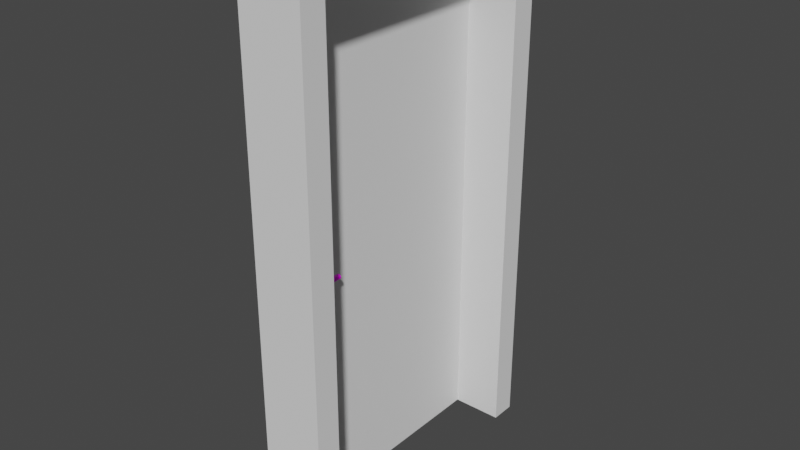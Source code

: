 # Source: t_r.blend  (saved by Blender 3.2.14; exported with 4.5.12 LTS)
import bpy
from mathutils import Matrix  # noqa: F401  (used for matrix-valued properties, if any)

bpy.ops.wm.read_factory_settings(use_empty=True)
scene = bpy.context.scene
scene.name = 'Scene'

# ---- collections
col_collection = bpy.data.collections.new('Collection'); scene.collection.children.link(col_collection)

# ---- materials (node trees are filled in below, after node groups)
mat_metall = bpy.data.materials.new('metall')
mat_metall.use_transparent_shadow = False

# ---- material node trees
mat_metall.use_nodes = True; mat_metall.node_tree.nodes.clear()
_N = mat_metall.node_tree.nodes; _L = mat_metall.node_tree.links
n0 = _N.new('ShaderNodeBsdfPrincipled'); n0.name = 'Principled BSDF'; n0.location = (10, 300)
n0.distribution = 'GGX'
n0.subsurface_method = 'RANDOM_WALK_SKIN'
n0.inputs[3].default_value = 1.45
n0.inputs[27].default_value = (0.0, 0.0, 0.0, 1.0)
n0.inputs[28].default_value = 1.0
n1 = _N.new('ShaderNodeOutputMaterial'); n1.name = 'Material Output'; n1.location = (300, 300)
n2 = _N.new('ShaderNodeTexImage'); n2.name = 'Image Texture'; n2.location = (-416, 313)
_L.new(n0.outputs[0], n1.inputs[0])
_L.new(n2.outputs[0], n0.inputs[0])
n1.is_active_output = True

# ---- world
world_world = bpy.data.worlds.new('World'); scene.world = world_world
world_world.use_nodes = True; world_world.node_tree.nodes.clear()
_N = world_world.node_tree.nodes; _L = world_world.node_tree.links
n0 = _N.new('ShaderNodeOutputWorld'); n0.name = 'World Output'; n0.location = (300, 300)
n1 = _N.new('ShaderNodeBackground'); n1.name = 'Background'; n1.location = (10, 300)
n1.inputs[0].default_value = (0.05088, 0.05088, 0.05088, 1.0)
_L.new(n1.outputs[0], n0.inputs[0])
n0.is_active_output = True
world_world.color = (0.05088, 0.05088, 0.05088)
world_world.use_sun_shadow = False
world_world.sun_shadow_jitter_overblur = 0.0

# ---- meshes
me_cube_002 = bpy.data.meshes.new('Cube.002')
me_cube_002.from_pydata([(-0.5, -0.5, -0.5), (-0.5, -0.5, 0.5), (-0.5, 0.5, -0.5), (-0.5, 0.5, 0.5), (0.5, -0.5, -0.5), (0.5, -0.5, 0.5), (0.5, 0.5, -0.5), (0.5, 0.5, 0.5), (-0.5, -0.6053, -0.5), (-0.5, -0.6053, 0.5), (0.5, -0.6053, 0.5), (0.5, -0.6053, -0.5), (-0.5, 0.6053, 0.5), (-0.5, 0.6053, -0.5), (0.5, 0.6053, -0.5), (0.5, 0.6053, 0.5), (-0.5, -0.5, 0.55), (-0.5, 0.5, 0.55), (0.5, 0.5, 0.55), (0.5, -0.5, 0.55), (0.5, -0.6053, 0.55), (-0.5, -0.6053, 0.55), (-0.5, 0.6053, 0.55), (0.5, 0.6053, 0.55), (4.5, -0.5, 0.55), (4.5, -0.5, 0.5), (4.5, 0.5, 0.5), (4.5, 0.5, -0.5), (4.5, -0.5, -0.5), (4.5, 0.5, 0.55), (4.5, -0.6053, 0.5), (4.5, -0.6053, -0.5), (4.5, 0.6053, 0.5), (4.5, 0.6053, -0.5), (4.5, -0.6053, 0.55), (4.5, 0.6053, 0.55)], [], [(0, 1, 3, 2), (15, 23, 35, 32), (6, 7, 5, 4), (9, 10, 20, 21), (2, 6, 4, 0), (23, 18, 29, 35), (11, 10, 9, 8), (5, 7, 26, 25), (1, 0, 8, 9), (0, 4, 11, 8), (13, 12, 15, 14), (6, 2, 13, 14), (11, 4, 28, 31), (2, 3, 12, 13), (19, 16, 21, 20), (18, 17, 16, 19), (17, 18, 23, 22), (3, 1, 16, 17), (15, 12, 22, 23), (12, 3, 17, 22), (1, 9, 21, 16), (20, 10, 30, 34), (26, 27, 33, 32), (30, 25, 24, 34), (28, 25, 30, 31), (25, 26, 29, 24), (26, 32, 35, 29), (4, 5, 25, 28), (14, 15, 32, 33), (7, 6, 27, 26), (10, 11, 31, 30), (18, 19, 24, 29), (19, 20, 34, 24), (6, 14, 33, 27)])
_uv = me_cube_002.uv_layers.new(name='UVMap')
_uv.uv.foreach_set('vector', [0.375, 0.0, 0.625, 0.0, 0.625, 0.25, 0.375, 0.25, 0.625, 0.5, 0.625, 0.5, 0.625, 0.5, 0.625, 0.5, 0.375, 0.5, 0.625, 0.5, 0.625, 0.75, 0.375, 0.75, 0.625, 1.0, 0.625, 0.75, 0.625, 0.75, 0.625, 1.0, 0.125, 0.5, 0.375, 0.5, 0.375, 0.75, 0.125, 0.75, 0.625, 0.5, 0.625, 0.5, 0.625, 0.5, 0.625, 0.5, 0.375, 0.75, 0.625, 0.75, 0.625, 1.0, 0.375, 1.0, 0.625, 0.75, 0.625, 0.5, 0.625, 0.5, 0.625, 0.75, 0.625, 0.0, 0.375, 0.0, 0.375, 0.0, 0.625, 0.0, 0.125, 0.75, 0.375, 0.75, 0.375, 0.75, 0.125, 0.75, 0.375, 0.25, 0.625, 0.25, 0.625, 0.5, 0.375, 0.5, 0.375, 0.5, 0.125, 0.5, 0.125, 0.5, 0.375, 0.5, 0.375, 0.75, 0.375, 0.75, 0.375, 0.75, 0.375, 0.75, 0.375, 0.25, 0.625, 0.25, 0.625, 0.25, 0.375, 0.25, 0.625, 0.75, 0.875, 0.75, 0.875, 0.75, 0.625, 0.75, 0.625, 0.5, 0.875, 0.5, 0.875, 0.75, 0.625, 0.75, 0.875, 0.5, 0.625, 0.5, 0.625, 0.5, 0.875, 0.5, 0.625, 0.25, 0.625, 0.0, 0.625, 0.0, 0.625, 0.25, 0.625, 0.5, 0.625, 0.25, 0.625, 0.25, 0.625, 0.5, 0.625, 0.25, 0.625, 0.25, 0.625, 0.25, 0.625, 0.25, 0.625, 0.0, 0.625, 0.0, 0.625, 0.0, 0.625, 0.0, 0.625, 0.75, 0.625, 0.75, 0.625, 0.75, 0.625, 0.75, 0.625, 0.5, 0.375, 0.5, 0.375, 0.5, 0.625, 0.5, 0.625, 0.75, 0.625, 0.75, 0.625, 0.75, 0.625, 0.75, 0.375, 0.75, 0.625, 0.75, 0.625, 0.75, 0.375, 0.75, 0.625, 0.75, 0.625, 0.5, 0.625, 0.5, 0.625, 0.75, 0.625, 0.5, 0.625, 0.5, 0.625, 0.5, 0.625, 0.5, 0.375, 0.75, 0.625, 0.75, 0.625, 0.75, 0.375, 0.75, 0.375, 0.5, 0.625, 0.5, 0.625, 0.5, 0.375, 0.5, 0.625, 0.5, 0.375, 0.5, 0.375, 0.5, 0.625, 0.5, 0.625, 0.75, 0.375, 0.75, 0.375, 0.75, 0.625, 0.75, 0.625, 0.5, 0.625, 0.75, 0.625, 0.75, 0.625, 0.5, 0.625, 0.75, 0.625, 0.75, 0.625, 0.75, 0.625, 0.75, 0.375, 0.5, 0.375, 0.5, 0.375, 0.5, 0.375, 0.5])
me_cube_002.update()
me_cube_003 = bpy.data.meshes.new('Cube.003')
me_cube_003.from_pydata([(-0.5, -0.5, -0.5), (-0.5, -0.5, 0.5), (-0.5, 0.5, -0.5), (-0.5, 0.5, 0.5), (0.5, -0.5, -0.5), (0.5, -0.5, 0.5), (0.5, 0.5, -0.5), (0.5, 0.5, 0.5)], [], [(0, 1, 3, 2), (2, 3, 7, 6), (6, 7, 5, 4), (4, 5, 1, 0), (2, 6, 4, 0), (7, 3, 1, 5)])
_uv = me_cube_003.uv_layers.new(name='UVMap')
_uv.uv.foreach_set('vector', [0.375, 0.0, 0.625, 0.0, 0.625, 0.25, 0.375, 0.25, 0.375, 0.25, 0.625, 0.25, 0.625, 0.5, 0.375, 0.5, 0.375, 0.5, 0.625, 0.5, 0.625, 0.75, 0.375, 0.75, 0.375, 0.75, 0.625, 0.75, 0.625, 1.0, 0.375, 1.0, 0.125, 0.5, 0.375, 0.5, 0.375, 0.75, 0.125, 0.75, 0.625, 0.5, 0.875, 0.5, 0.875, 0.75, 0.625, 0.75])
me_cube_003.update()
me_cylinder = bpy.data.meshes.new('Cylinder')
me_cylinder.from_pydata([(-0.02169, 0.03863, -0.06231), (-0.02169, 0.03863, -0.02175), (-0.01974, 0.03844, -0.06231), (-0.01974, 0.03844, -0.02175), (-0.01786, 0.03787, -0.06231), (-0.01786, 0.03787, -0.02175), (-0.01613, 0.03694, -0.06231), (-0.01613, 0.03694, -0.02175), (-0.01462, 0.0357, -0.06231), (-0.01462, 0.0357, -0.02175), (-0.01337, 0.03418, -0.06231), (-0.01337, 0.03418, -0.02175), (-0.01245, 0.03246, -0.06231), (-0.01245, 0.03246, -0.02175), (-0.01188, 0.03058, -0.06231), (-0.01188, 0.03058, -0.02175), (-0.01169, 0.02863, -0.06231), (-0.01169, 0.02863, -0.02175), (-0.01188, 0.02668, -0.06231), (-0.01188, 0.02668, -0.02175), (-0.01245, 0.0248, -0.06231), (-0.01245, 0.0248, -0.02175), (-0.01337, 0.02307, -0.06231), (-0.01337, 0.02307, -0.02175), (-0.01462, 0.02156, -0.06231), (-0.01462, 0.02156, -0.02175), (-0.01613, 0.02031, -0.06231), (-0.01613, 0.02031, -0.02175), (-0.01786, 0.01939, -0.06231), (-0.01786, 0.01939, -0.02175), (-0.01974, 0.01882, -0.06231), (-0.01974, 0.01882, -0.02175), (-0.02169, 0.01863, -0.06231), (-0.02169, 0.01863, -0.02175), (-0.02364, 0.01882, -0.06231), (-0.02364, 0.01882, -0.02175), (-0.02551, 0.01939, -0.06231), (-0.02551, 0.01939, -0.02175), (-0.02724, 0.02031, -0.06231), (-0.02724, 0.02031, -0.02175), (-0.02876, 0.02156, -0.06231), (-0.02876, 0.02156, -0.02175), (-0.03, 0.02307, -0.06231), (-0.03, 0.02307, -0.02175), (-0.03093, 0.0248, -0.06231), (-0.03093, 0.0248, -0.02175), (-0.0315, 0.02668, -0.06231), (-0.0315, 0.02668, -0.02175), (-0.03169, 0.02863, -0.06231), (-0.03169, 0.02863, -0.02175), (-0.0315, 0.03058, -0.06231), (-0.0315, 0.03058, -0.02175), (-0.03093, 0.03246, -0.06231), (-0.03093, 0.03246, -0.02175), (-0.03, 0.03418, -0.06231), (-0.03, 0.03418, -0.02175), (-0.02876, 0.0357, -0.06231), (-0.02876, 0.0357, -0.02175), (-0.02724, 0.03694, -0.06231), (-0.02724, 0.03694, -0.02175), (-0.02551, 0.03787, -0.06231), (-0.02551, 0.03787, -0.02175), (-0.02364, 0.03844, -0.06231), (-0.02364, 0.03844, -0.02175), (0.0853, 0.03246, -0.02134), (0.0853, 0.03058, -0.002296), (0.0853, 0.03246, -0.002865), (0.0853, 0.03844, -0.01015), (0.0853, 0.02307, -0.02042), (0.0853, 0.03863, -0.0121), (0.0853, 0.03844, -0.01405), (0.0853, 0.03694, -0.006548), (0.0853, 0.03787, -0.008277), (0.0853, 0.03418, -0.003789), (0.0853, 0.0357, -0.005033), (0.0853, 0.02668, -0.002296), (0.0853, 0.02863, -0.002104), (0.0853, 0.0248, -0.002865), (0.0853, 0.01939, -0.008277), (0.0853, 0.02031, -0.006548), (0.0853, 0.01863, -0.0121), (0.0853, 0.01882, -0.01015), (0.0853, 0.01939, -0.01593), (0.0853, 0.01882, -0.01405), (0.0853, 0.02668, -0.02191), (0.0853, 0.0248, -0.02134), (0.0853, 0.03058, -0.02191), (0.0853, 0.02863, -0.0221), (0.0853, 0.0357, -0.01918), (0.0853, 0.03418, -0.02042), (0.0853, 0.03787, -0.01593), (0.0853, 0.03694, -0.01766), (0.0853, 0.02156, -0.005033), (0.0853, 0.02307, -0.003789), (0.0853, 0.02156, -0.01918), (0.0853, 0.02031, -0.01766), (-0.01231, 0.03787, -0.01593), (-0.01231, 0.03694, -0.01766), (-0.01231, 0.0357, -0.01918), (-0.01231, 0.03058, -0.02191), (-0.01231, 0.02863, -0.0221), (-0.01231, 0.02668, -0.02191), (-0.01231, 0.02156, -0.01918), (-0.01231, 0.02031, -0.01766), (-0.01231, 0.01939, -0.01593), (-0.01231, 0.01882, -0.01015), (-0.01231, 0.01939, -0.008277), (-0.01231, 0.02031, -0.006548), (-0.01231, 0.0248, -0.002865), (-0.01231, 0.02668, -0.002296), (-0.01231, 0.02863, -0.002104), (-0.01231, 0.03418, -0.003789), (-0.01231, 0.0357, -0.005033), (-0.01231, 0.03694, -0.006548), (-0.01231, 0.03863, -0.0121), (-0.01231, 0.03844, -0.01405), (-0.01231, 0.03418, -0.02042), (-0.01231, 0.03246, -0.02134), (-0.01231, 0.0248, -0.02134), (-0.01231, 0.02307, -0.02042), (-0.01231, 0.01882, -0.01405), (-0.01231, 0.01863, -0.0121), (-0.01231, 0.02156, -0.005033), (-0.01231, 0.02307, -0.003789), (-0.01231, 0.03058, -0.002296), (-0.01231, 0.03246, -0.002865), (-0.01231, 0.03787, -0.008277), (-0.01231, 0.03844, -0.01015), (-0.02032, 0.03844, -0.01303), (-0.02165, 0.03787, -0.01171), (-0.02287, 0.03694, -0.01049), (-0.02395, 0.0357, -0.009414), (-0.02482, 0.03418, -0.008534), (-0.02548, 0.03246, -0.007881), (-0.02588, 0.03058, -0.007478), (-0.02602, 0.02863, -0.007342), (-0.02588, 0.02668, -0.007478), (-0.02548, 0.0248, -0.007881), (-0.02482, 0.02307, -0.008534), (-0.02395, 0.02156, -0.009414), (-0.02287, 0.02031, -0.01049), (-0.02165, 0.01939, -0.01171), (-0.02032, 0.01882, -0.01303), (-0.01895, 0.01863, -0.01441), (-0.01757, 0.01882, -0.01579), (-0.01624, 0.01939, -0.01712), (-0.01502, 0.02031, -0.01834), (-0.01395, 0.02156, -0.01941), (-0.01307, 0.02307, -0.02029), (-0.01241, 0.0248, -0.02095), (-0.01201, 0.02668, -0.02135), (-0.01187, 0.02863, -0.02148), (-0.01201, 0.03058, -0.02135), (-0.01241, 0.03246, -0.02095), (-0.01307, 0.03418, -0.02029), (-0.01395, 0.0357, -0.01941), (-0.01502, 0.03694, -0.01834), (-0.01624, 0.03787, -0.01712), (-0.01895, 0.03863, -0.01441), (-0.01757, 0.03844, -0.01579), (-0.018, 0.03844, -0.01698), (-0.01843, 0.03844, -0.01817), (-0.01887, 0.03844, -0.01936), (-0.0193, 0.03844, -0.02056), (-0.01524, 0.02031, -0.01902), (-0.01546, 0.02031, -0.0197), (-0.01569, 0.02031, -0.02038), (-0.01591, 0.02031, -0.02107), (-0.02637, 0.03694, -0.01949), (-0.0255, 0.03694, -0.01724), (-0.02462, 0.03694, -0.01499), (-0.02375, 0.03694, -0.01274), (-0.02715, 0.02863, -0.01022), (-0.02829, 0.02863, -0.0131), (-0.02942, 0.02863, -0.01598), (-0.03055, 0.02863, -0.01887), (-0.01242, 0.03246, -0.02111), (-0.01243, 0.03246, -0.02127), (-0.01243, 0.03246, -0.02143), (-0.01244, 0.03246, -0.02159), (-0.02375, 0.02031, -0.01274), (-0.02462, 0.02031, -0.01499), (-0.0255, 0.02031, -0.01724), (-0.02637, 0.02031, -0.01949), (-0.027, 0.02668, -0.01033), (-0.02813, 0.02668, -0.01319), (-0.02925, 0.02668, -0.01604), (-0.03037, 0.02668, -0.01889), (-0.01313, 0.03418, -0.02058), (-0.01319, 0.03418, -0.02087), (-0.01325, 0.03418, -0.02116), (-0.01331, 0.03418, -0.02146), (-0.02242, 0.01939, -0.01372), (-0.0232, 0.01939, -0.01572), (-0.02397, 0.01939, -0.01773), (-0.02474, 0.01939, -0.01974), (-0.02099, 0.03844, -0.01478), (-0.02165, 0.03844, -0.01652), (-0.02231, 0.03844, -0.01826), (-0.02298, 0.03844, -0.02), (-0.01591, 0.03694, -0.02107), (-0.01569, 0.03694, -0.02038), (-0.01546, 0.03694, -0.0197), (-0.01524, 0.03694, -0.01902), (-0.03037, 0.03058, -0.01889), (-0.02925, 0.03058, -0.01604), (-0.02813, 0.03058, -0.01319), (-0.027, 0.03058, -0.01033), (-0.02114, 0.01863, -0.02028), (-0.02059, 0.01863, -0.01881), (-0.02004, 0.01863, -0.01735), (-0.01949, 0.01863, -0.01588), (-0.01191, 0.03058, -0.02167), (-0.01193, 0.03058, -0.02159), (-0.01196, 0.03058, -0.02151), (-0.01198, 0.03058, -0.02143), (-0.0278, 0.02156, -0.01928), (-0.02683, 0.02156, -0.01681), (-0.02587, 0.02156, -0.01435), (-0.02491, 0.02156, -0.01188), (-0.01408, 0.02156, -0.01988), (-0.01421, 0.02156, -0.02035), (-0.01435, 0.02156, -0.02081), (-0.01448, 0.02156, -0.02128), (-0.01331, 0.02307, -0.02146), (-0.01325, 0.02307, -0.02116), (-0.01319, 0.02307, -0.02087), (-0.01313, 0.02307, -0.02058), (-0.02586, 0.02307, -0.01118), (-0.0269, 0.02307, -0.01382), (-0.02793, 0.02307, -0.01646), (-0.02897, 0.02307, -0.0191), (-0.02242, 0.03787, -0.01372), (-0.0232, 0.03787, -0.01572), (-0.02397, 0.03787, -0.01773), (-0.02474, 0.03787, -0.01974), (-0.01184, 0.02863, -0.02154), (-0.0118, 0.02863, -0.02159), (-0.01176, 0.02863, -0.02164), (-0.01173, 0.02863, -0.02169), (-0.02099, 0.01882, -0.01478), (-0.02165, 0.01882, -0.01652), (-0.02231, 0.01882, -0.01826), (-0.02298, 0.01882, -0.02), (-0.02657, 0.03246, -0.01065), (-0.02766, 0.03246, -0.01343), (-0.02875, 0.03246, -0.0162), (-0.02984, 0.03246, -0.01897), (-0.01408, 0.0357, -0.01988), (-0.01421, 0.0357, -0.02035), (-0.01435, 0.0357, -0.02081), (-0.01448, 0.0357, -0.02128), (-0.02657, 0.0248, -0.01065), (-0.02766, 0.0248, -0.01343), (-0.02875, 0.0248, -0.0162), (-0.02984, 0.0248, -0.01897), (-0.01198, 0.02668, -0.02143), (-0.01196, 0.02668, -0.02151), (-0.01193, 0.02668, -0.02159), (-0.01191, 0.02668, -0.02167), (-0.02586, 0.03418, -0.01118), (-0.0269, 0.03418, -0.01382), (-0.02793, 0.03418, -0.01646), (-0.02897, 0.03418, -0.0191), (-0.01656, 0.01939, -0.01804), (-0.01689, 0.01939, -0.01897), (-0.01721, 0.01939, -0.0199), (-0.01754, 0.01939, -0.02082), (-0.02114, 0.03863, -0.02028), (-0.02059, 0.03863, -0.01881), (-0.02004, 0.03863, -0.01735), (-0.01949, 0.03863, -0.01588), (-0.01242, 0.0248, -0.02111), (-0.01243, 0.0248, -0.02127), (-0.01243, 0.0248, -0.02143), (-0.01244, 0.0248, -0.02159), (-0.02491, 0.0357, -0.01188), (-0.02587, 0.0357, -0.01435), (-0.02683, 0.0357, -0.01681), (-0.0278, 0.0357, -0.01928), (-0.018, 0.01882, -0.01698), (-0.01843, 0.01882, -0.01817), (-0.01887, 0.01882, -0.01936), (-0.0193, 0.01882, -0.02056), (-0.01656, 0.03787, -0.01804), (-0.01689, 0.03787, -0.01897), (-0.01721, 0.03787, -0.0199), (-0.01754, 0.03787, -0.02082), (-0.02076, 0.02031, -0.009698), (-0.01865, 0.02031, -0.00891), (-0.01653, 0.02031, -0.008123), (-0.01442, 0.02031, -0.007336), (-0.01362, 0.02156, -0.01937), (-0.01329, 0.02156, -0.01932), (-0.01296, 0.02156, -0.01927), (-0.01263, 0.02156, -0.01922), (-0.01545, 0.03787, -0.01688), (-0.01467, 0.03787, -0.01664), (-0.01388, 0.03787, -0.01641), (-0.01309, 0.03787, -0.01617), (-0.01872, 0.01882, -0.01246), (-0.01712, 0.01882, -0.01188), (-0.01551, 0.01882, -0.01131), (-0.01391, 0.01882, -0.01073), (-0.01207, 0.03058, -0.02146), (-0.01213, 0.03058, -0.02157), (-0.01219, 0.03058, -0.02169), (-0.01225, 0.03058, -0.0218), (-0.01196, 0.02863, -0.02161), (-0.01205, 0.02863, -0.02173), (-0.01213, 0.02863, -0.02186), (-0.01222, 0.02863, -0.02198), (-0.01207, 0.02668, -0.02146), (-0.01213, 0.02668, -0.02157), (-0.01219, 0.02668, -0.02169), (-0.01225, 0.02668, -0.0218), (-0.01502, 0.03058, -0.003333), (-0.01774, 0.03058, -0.004369), (-0.02045, 0.03058, -0.005405), (-0.02317, 0.03058, -0.006442), (-0.01447, 0.02031, -0.01821), (-0.01393, 0.02031, -0.01807), (-0.01339, 0.02031, -0.01793), (-0.01285, 0.02031, -0.0178), (-0.02232, 0.03418, -0.007585), (-0.01982, 0.03418, -0.006636), (-0.01731, 0.03418, -0.005687), (-0.01481, 0.03418, -0.004738), (-0.01651, 0.03844, -0.01545), (-0.01546, 0.03844, -0.0151), (-0.01441, 0.03844, -0.01475), (-0.01336, 0.03844, -0.0144), (-0.01233, 0.03246, -0.02126), (-0.01235, 0.03246, -0.02118), (-0.01237, 0.03246, -0.0211), (-0.01239, 0.03246, -0.02103), (-0.01239, 0.0248, -0.02103), (-0.01237, 0.0248, -0.0211), (-0.01235, 0.0248, -0.02118), (-0.01233, 0.0248, -0.02126), (-0.02076, 0.03694, -0.009698), (-0.01865, 0.03694, -0.00891), (-0.01653, 0.03694, -0.008123), (-0.01442, 0.03694, -0.007336), (-0.01447, 0.03694, -0.01821), (-0.01393, 0.03694, -0.01807), (-0.01339, 0.03694, -0.01793), (-0.01285, 0.03694, -0.0178), (-0.01651, 0.01882, -0.01545), (-0.01546, 0.01882, -0.0151), (-0.01441, 0.01882, -0.01475), (-0.01336, 0.01882, -0.0144), (-0.01417, 0.01939, -0.008963), (-0.01604, 0.01939, -0.009649), (-0.01791, 0.01939, -0.01034), (-0.01978, 0.01939, -0.01102), (-0.01363, 0.01863, -0.01257), (-0.01496, 0.01863, -0.01303), (-0.01629, 0.01863, -0.01349), (-0.01762, 0.01863, -0.01395), (-0.01263, 0.0357, -0.01922), (-0.01296, 0.0357, -0.01927), (-0.01329, 0.0357, -0.01932), (-0.01362, 0.0357, -0.01937), (-0.01417, 0.03787, -0.008963), (-0.01604, 0.03787, -0.009649), (-0.01791, 0.03787, -0.01034), (-0.01978, 0.03787, -0.01102), (-0.01246, 0.02307, -0.02039), (-0.01261, 0.02307, -0.02037), (-0.01276, 0.02307, -0.02034), (-0.01291, 0.02307, -0.02032), (-0.01291, 0.03418, -0.02032), (-0.01276, 0.03418, -0.02034), (-0.01261, 0.03418, -0.02037), (-0.01246, 0.03418, -0.02039), (-0.02162, 0.0357, -0.008537), (-0.01929, 0.0357, -0.007661), (-0.01696, 0.0357, -0.006785), (-0.01463, 0.0357, -0.005909), (-0.01545, 0.01939, -0.01688), (-0.01467, 0.01939, -0.01664), (-0.01388, 0.01939, -0.01641), (-0.01309, 0.01939, -0.01617), (-0.01762, 0.03863, -0.01395), (-0.01629, 0.03863, -0.01349), (-0.01496, 0.03863, -0.01303), (-0.01363, 0.03863, -0.01257), (-0.02284, 0.03246, -0.006878), (-0.02021, 0.03246, -0.005874), (-0.01757, 0.03246, -0.004871), (-0.01494, 0.03246, -0.003868), (-0.02327, 0.02863, -0.006295), (-0.02053, 0.02863, -0.005247), (-0.01779, 0.02863, -0.004199), (-0.01505, 0.02863, -0.003152), (-0.02317, 0.02668, -0.006442), (-0.02045, 0.02668, -0.005405), (-0.01774, 0.02668, -0.004369), (-0.01502, 0.02668, -0.003333), (-0.02284, 0.0248, -0.006878), (-0.02021, 0.0248, -0.005874), (-0.01757, 0.0248, -0.004871), (-0.01494, 0.0248, -0.003868), (-0.02232, 0.02307, -0.007585), (-0.01982, 0.02307, -0.006636), (-0.01731, 0.02307, -0.005687), (-0.01481, 0.02307, -0.004738), (-0.01391, 0.03844, -0.01073), (-0.01551, 0.03844, -0.01131), (-0.01712, 0.03844, -0.01188), (-0.01872, 0.03844, -0.01246), (-0.01463, 0.02156, -0.005909), (-0.01696, 0.02156, -0.006785), (-0.01929, 0.02156, -0.007661), (-0.02162, 0.02156, -0.008537)], [], [(0, 1, 3, 2), (2, 3, 5, 4), (4, 5, 7, 6), (6, 7, 9, 8), (8, 9, 11, 10), (10, 11, 13, 12), (12, 13, 15, 14), (14, 15, 17, 16), (16, 17, 19, 18), (18, 19, 21, 20), (20, 21, 23, 22), (22, 23, 25, 24), (24, 25, 27, 26), (26, 27, 29, 28), (28, 29, 31, 30), (30, 31, 33, 32), (32, 33, 35, 34), (34, 35, 37, 36), (36, 37, 39, 38), (38, 39, 41, 40), (40, 41, 43, 42), (42, 43, 45, 44), (44, 45, 47, 46), (46, 47, 49, 48), (48, 49, 51, 50), (50, 51, 53, 52), (52, 53, 55, 54), (54, 55, 57, 56), (56, 57, 59, 58), (58, 59, 61, 60), (60, 61, 63, 62), (62, 63, 1, 0), (0, 2, 4, 6, 8, 10, 12, 14, 16, 18, 20, 22, 24, 26, 28, 30, 32, 34, 36, 38, 40, 42, 44, 46, 48, 50, 52, 54, 56, 58, 60, 62), (121, 120, 83, 80), (108, 123, 93, 77), (375, 360, 98, 116), (387, 408, 127, 114), (391, 316, 124, 125), (97, 96, 90, 91), (102, 119, 68, 94), (104, 103, 95, 82), (126, 113, 71, 72), (111, 125, 66, 73), (106, 105, 81, 78), (105, 121, 80, 81), (96, 115, 70, 90), (98, 97, 91, 88), (220, 227, 148, 147), (352, 303, 105, 106), (228, 219, 139, 138), (232, 171, 130, 129), (236, 215, 152, 151), (240, 211, 143, 142), (244, 207, 134, 133), (248, 203, 156, 155), (164, 220, 147, 146), (252, 228, 138, 137), (196, 232, 129, 128), (256, 236, 151, 150), (192, 240, 142, 141), (260, 244, 133, 132), (188, 248, 155, 154), (264, 164, 146, 145), (184, 252, 137, 136), (160, 271, 158, 159), (271, 196, 128, 158), (272, 256, 150, 149), (284, 160, 159, 157), (227, 272, 149, 148), (219, 180, 140, 139), (171, 276, 131, 130), (215, 176, 153, 152), (211, 280, 144, 143), (207, 172, 135, 134), (203, 284, 157, 156), (125, 124, 65, 66), (356, 351, 120, 121), (360, 347, 97, 98), (303, 356, 121, 105), (364, 343, 113, 126), (368, 339, 118, 119), (347, 299, 96, 97), (332, 375, 116, 117), (343, 379, 112, 113), (299, 331, 115, 96), (351, 383, 104, 120), (379, 327, 111, 112), (331, 387, 114, 115), (383, 323, 103, 104), (327, 391, 125, 111), (323, 295, 102, 103), (295, 368, 119, 102), (316, 395, 110, 124), (395, 399, 109, 110), (339, 315, 101, 118), (399, 403, 108, 109), (315, 311, 100, 101), (403, 407, 123, 108), (311, 307, 99, 100), (408, 364, 126, 127), (307, 332, 117, 99), (412, 291, 107, 122), (172, 184, 136, 135), (280, 264, 145, 144), (176, 188, 154, 153), (276, 260, 132, 131), (180, 192, 141, 140), (109, 108, 77, 75), (117, 116, 89, 64), (124, 110, 76, 65), (114, 127, 67, 69), (112, 111, 73, 74), (101, 100, 87, 84), (116, 98, 88, 89), (99, 117, 64, 86), (127, 126, 72, 67), (100, 99, 86, 87), (110, 109, 75, 76), (122, 107, 79, 92), (70, 69, 67, 72, 71, 74, 73, 66, 65, 76, 75, 77, 93, 92, 79, 78, 81, 80, 83, 82, 95, 94, 68, 85, 84, 87, 86, 64, 89, 88, 91, 90), (407, 412, 122, 123), (291, 352, 106, 107), (123, 122, 92, 93), (119, 118, 85, 68), (115, 114, 69, 70), (103, 102, 94, 95), (113, 112, 74, 71), (107, 106, 78, 79), (120, 104, 82, 83), (118, 101, 84, 85), (39, 37, 195, 183), (183, 195, 194, 182), (182, 194, 193, 181), (181, 193, 192, 180), (57, 55, 263, 279), (279, 263, 262, 278), (278, 262, 261, 277), (277, 261, 260, 276), (13, 11, 191, 179), (179, 191, 190, 178), (178, 190, 189, 177), (177, 189, 188, 176), (31, 29, 267, 283), (283, 267, 266, 282), (282, 266, 265, 281), (281, 265, 264, 280), (49, 47, 187, 175), (175, 187, 186, 174), (174, 186, 185, 173), (173, 185, 184, 172), (7, 5, 287, 200), (200, 287, 286, 201), (201, 286, 285, 202), (202, 285, 284, 203), (51, 49, 175, 204), (204, 175, 174, 205), (205, 174, 173, 206), (206, 173, 172, 207), (33, 31, 283, 208), (208, 283, 282, 209), (209, 282, 281, 210), (210, 281, 280, 211), (15, 13, 179, 212), (212, 179, 178, 213), (213, 178, 177, 214), (214, 177, 176, 215), (59, 57, 279, 168), (168, 279, 278, 169), (169, 278, 277, 170), (170, 277, 276, 171), (41, 39, 183, 216), (216, 183, 182, 217), (217, 182, 181, 218), (218, 181, 180, 219), (23, 21, 275, 224), (224, 275, 274, 225), (225, 274, 273, 226), (226, 273, 272, 227), (5, 3, 163, 287), (287, 163, 162, 286), (286, 162, 161, 285), (285, 161, 160, 284), (21, 19, 259, 275), (275, 259, 258, 274), (274, 258, 257, 273), (273, 257, 256, 272), (1, 63, 199, 268), (268, 199, 198, 269), (269, 198, 197, 270), (270, 197, 196, 271), (3, 1, 268, 163), (163, 268, 269, 162), (162, 269, 270, 161), (161, 270, 271, 160), (47, 45, 255, 187), (187, 255, 254, 186), (186, 254, 253, 185), (185, 253, 252, 184), (29, 27, 167, 267), (267, 167, 166, 266), (266, 166, 165, 265), (265, 165, 164, 264), (11, 9, 251, 191), (191, 251, 250, 190), (190, 250, 249, 189), (189, 249, 248, 188), (55, 53, 247, 263), (263, 247, 246, 262), (262, 246, 245, 261), (261, 245, 244, 260), (37, 35, 243, 195), (195, 243, 242, 194), (194, 242, 241, 193), (193, 241, 240, 192), (19, 17, 239, 259), (259, 239, 238, 258), (258, 238, 237, 257), (257, 237, 236, 256), (63, 61, 235, 199), (199, 235, 234, 198), (198, 234, 233, 197), (197, 233, 232, 196), (45, 43, 231, 255), (255, 231, 230, 254), (254, 230, 229, 253), (253, 229, 228, 252), (27, 25, 223, 167), (167, 223, 222, 166), (166, 222, 221, 165), (165, 221, 220, 164), (9, 7, 200, 251), (251, 200, 201, 250), (250, 201, 202, 249), (249, 202, 203, 248), (53, 51, 204, 247), (247, 204, 205, 246), (246, 205, 206, 245), (245, 206, 207, 244), (35, 33, 208, 243), (243, 208, 209, 242), (242, 209, 210, 241), (241, 210, 211, 240), (17, 15, 212, 239), (239, 212, 213, 238), (238, 213, 214, 237), (237, 214, 215, 236), (61, 59, 168, 235), (235, 168, 169, 234), (234, 169, 170, 233), (233, 170, 171, 232), (43, 41, 216, 231), (231, 216, 217, 230), (230, 217, 218, 229), (229, 218, 219, 228), (25, 23, 224, 223), (223, 224, 225, 222), (222, 225, 226, 221), (221, 226, 227, 220), (140, 141, 355, 288), (288, 355, 354, 289), (289, 354, 353, 290), (290, 353, 352, 291), (138, 139, 415, 404), (404, 415, 414, 405), (405, 414, 413, 406), (406, 413, 412, 407), (139, 140, 288, 415), (415, 288, 289, 414), (414, 289, 290, 413), (413, 290, 291, 412), (152, 153, 335, 304), (304, 335, 334, 305), (305, 334, 333, 306), (306, 333, 332, 307), (128, 129, 367, 411), (411, 367, 366, 410), (410, 366, 365, 409), (409, 365, 364, 408), (151, 152, 304, 308), (308, 304, 305, 309), (309, 305, 306, 310), (310, 306, 307, 311), (137, 138, 404, 400), (400, 404, 405, 401), (401, 405, 406, 402), (402, 406, 407, 403), (150, 151, 308, 312), (312, 308, 309, 313), (313, 309, 310, 314), (314, 310, 311, 315), (136, 137, 400, 396), (396, 400, 401, 397), (397, 401, 402, 398), (398, 402, 403, 399), (149, 150, 312, 336), (336, 312, 313, 337), (337, 313, 314, 338), (338, 314, 315, 339), (135, 136, 396, 392), (392, 396, 397, 393), (393, 397, 398, 394), (394, 398, 399, 395), (134, 135, 392, 319), (319, 392, 393, 318), (318, 393, 394, 317), (317, 394, 395, 316), (147, 148, 371, 292), (292, 371, 370, 293), (293, 370, 369, 294), (294, 369, 368, 295), (146, 147, 292, 320), (320, 292, 293, 321), (321, 293, 294, 322), (322, 294, 295, 323), (132, 133, 388, 324), (324, 388, 389, 325), (325, 389, 390, 326), (326, 390, 391, 327), (145, 146, 320, 380), (380, 320, 321, 381), (381, 321, 322, 382), (382, 322, 323, 383), (159, 158, 384, 328), (328, 384, 385, 329), (329, 385, 386, 330), (330, 386, 387, 331), (131, 132, 324, 376), (376, 324, 325, 377), (377, 325, 326, 378), (378, 326, 327, 379), (144, 145, 380, 348), (348, 380, 381, 349), (349, 381, 382, 350), (350, 382, 383, 351), (157, 159, 328, 296), (296, 328, 329, 297), (297, 329, 330, 298), (298, 330, 331, 299), (130, 131, 376, 340), (340, 376, 377, 341), (341, 377, 378, 342), (342, 378, 379, 343), (153, 154, 372, 335), (335, 372, 373, 334), (334, 373, 374, 333), (333, 374, 375, 332), (156, 157, 296, 344), (344, 296, 297, 345), (345, 297, 298, 346), (346, 298, 299, 347), (148, 149, 336, 371), (371, 336, 337, 370), (370, 337, 338, 369), (369, 338, 339, 368), (129, 130, 340, 367), (367, 340, 341, 366), (366, 341, 342, 365), (365, 342, 343, 364), (142, 143, 359, 300), (300, 359, 358, 301), (301, 358, 357, 302), (302, 357, 356, 303), (155, 156, 344, 363), (363, 344, 345, 362), (362, 345, 346, 361), (361, 346, 347, 360), (143, 144, 348, 359), (359, 348, 349, 358), (358, 349, 350, 357), (357, 350, 351, 356), (141, 142, 300, 355), (355, 300, 301, 354), (354, 301, 302, 353), (353, 302, 303, 352), (133, 134, 319, 388), (388, 319, 318, 389), (389, 318, 317, 390), (390, 317, 316, 391), (158, 128, 411, 384), (384, 411, 410, 385), (385, 410, 409, 386), (386, 409, 408, 387), (154, 155, 363, 372), (372, 363, 362, 373), (373, 362, 361, 374), (374, 361, 360, 375)])
_uv = me_cylinder.uv_layers.new(name='UVMap')
_uv.uv.foreach_set('vector', [1.0, 0.7972, 1.0, 1.0, 0.9688, 1.0, 0.9688, 0.7972, 0.9688, 0.7972, 0.9688, 1.0, 0.9375, 1.0, 0.9375, 0.7972, 0.9375, 0.7972, 0.9375, 1.0, 0.9062, 1.0, 0.9062, 0.7972, 0.9062, 0.7972, 0.9062, 1.0, 0.875, 1.0, 0.875, 0.7972, 0.875, 0.7972, 0.875, 1.0, 0.8438, 1.0, 0.8438, 0.7972, 0.8438, 0.7972, 0.8438, 1.0, 0.8125, 1.0, 0.8125, 0.7972, 0.8125, 0.7972, 0.8125, 1.0, 0.7812, 1.0, 0.7812, 0.7972, 0.7812, 0.7972, 0.7812, 1.0, 0.75, 1.0, 0.75, 0.7972, 0.75, 0.7972, 0.75, 1.0, 0.7188, 1.0, 0.7188, 0.7972, 0.7188, 0.7972, 0.7188, 1.0, 0.6875, 1.0, 0.6875, 0.7972, 0.6875, 0.7972, 0.6875, 1.0, 0.6562, 1.0, 0.6562, 0.7972, 0.6562, 0.7972, 0.6562, 1.0, 0.625, 1.0, 0.625, 0.7972, 0.625, 0.7972, 0.625, 1.0, 0.5938, 1.0, 0.5938, 0.7972, 0.5938, 0.7972, 0.5938, 1.0, 0.5625, 1.0, 0.5625, 0.7972, 0.5625, 0.7972, 0.5625, 1.0, 0.5312, 1.0, 0.5312, 0.7972, 0.5312, 0.7972, 0.5312, 1.0, 0.5, 1.0, 0.5, 0.7972, 0.5, 0.7972, 0.5, 1.0, 0.4688, 1.0, 0.4688, 0.7972, 0.4688, 0.7972, 0.4688, 1.0, 0.4375, 1.0, 0.4375, 0.7972, 0.4375, 0.7972, 0.4375, 1.0, 0.4062, 1.0, 0.4062, 0.7972, 0.4062, 0.7972, 0.4062, 1.0, 0.375, 1.0, 0.375, 0.7972, 0.375, 0.7972, 0.375, 1.0, 0.3438, 1.0, 0.3438, 0.7972, 0.3438, 0.7972, 0.3438, 1.0, 0.3125, 1.0, 0.3125, 0.7972, 0.3125, 0.7972, 0.3125, 1.0, 0.2812, 1.0, 0.2812, 0.7972, 0.2812, 0.7972, 0.2812, 1.0, 0.25, 1.0, 0.25, 0.7972, 0.25, 0.7972, 0.25, 1.0, 0.2188, 1.0, 0.2188, 0.7972, 0.2188, 0.7972, 0.2188, 1.0, 0.1875, 1.0, 0.1875, 0.7972, 0.1875, 0.7972, 0.1875, 1.0, 0.1562, 1.0, 0.1562, 0.7972, 0.1562, 0.7972, 0.1562, 1.0, 0.125, 1.0, 0.125, 0.7972, 0.125, 0.7972, 0.125, 1.0, 0.09375, 1.0, 0.09375, 0.7972, 0.09375, 0.7972, 0.09375, 1.0, 0.0625, 1.0, 0.0625, 0.7972, 0.0625, 0.7972, 0.0625, 1.0, 0.03125, 1.0, 0.03125, 0.7972, 0.03125, 0.7972, 0.03125, 1.0, 0.0, 1.0, 0.0, 0.7972, 0.75, 0.49, 0.7968, 0.4854, 0.8418, 0.4717, 0.8833, 0.4496, 0.9197, 0.4197, 0.9496, 0.3833, 0.9717, 0.3418, 0.9854, 0.2968, 0.99, 0.25, 0.9854, 0.2032, 0.9717, 0.1582, 0.9496, 0.1167, 0.9197, 0.08029, 0.8833, 0.05045, 0.8418, 0.02827, 0.7968, 0.01461, 0.75, 0.01, 0.7032, 0.01461, 0.6582, 0.02827, 0.6167, 0.05045, 0.5803, 0.08029, 0.5504, 0.1167, 0.5283, 0.1582, 0.5146, 0.2032, 0.51, 0.25, 0.5146, 0.2968, 0.5283, 0.3418, 0.5504, 0.3833, 0.5803, 0.4197, 0.6167, 0.4496, 0.6582, 0.4717, 0.7032, 0.4854, 0.5, 1.0, 0.5312, 1.0, 0.5312, 1.0, 0.5, 1.0, 0.3125, 1.0, 0.3438, 1.0, 0.3438, 1.0, 0.3125, 1.0, 0.8438, 1.0, 0.875, 1.0, 0.875, 1.0, 0.8438, 1.0, 0.0, 1.0, 0.03125, 1.0, 0.03125, 1.0, 0.0, 1.0, 0.1875, 1.0, 0.2188, 1.0, 0.2188, 1.0, 0.1875, 1.0, 0.9062, 1.0, 0.9375, 1.0, 0.9375, 1.0, 0.9062, 1.0, 0.625, 1.0, 0.6562, 1.0, 0.6562, 1.0, 0.625, 1.0, 0.5625, 1.0, 0.5938, 1.0, 0.5938, 1.0, 0.5625, 1.0, 0.0625, 1.0, 0.09375, 1.0, 0.09375, 1.0, 0.0625, 1.0, 0.1562, 1.0, 0.1875, 1.0, 0.1875, 1.0, 0.1562, 1.0, 0.4375, 1.0, 0.4688, 1.0, 0.4688, 1.0, 0.4375, 1.0, 0.4688, 1.0, 0.5, 1.0, 0.5, 1.0, 0.4688, 1.0, 0.9375, 1.0, 0.9688, 1.0, 0.9688, 1.0, 0.9375, 1.0, 0.875, 1.0, 0.9062, 1.0, 0.9062, 1.0, 0.875, 1.0, 0.625, 1.0, 0.6562, 1.0, 0.6562, 1.0, 0.625, 1.0, 0.4375, 1.0, 0.4688, 1.0, 0.4688, 1.0, 0.4375, 1.0, 0.3438, 1.0, 0.375, 1.0, 0.375, 1.0, 0.3438, 1.0, 0.0625, 1.0, 0.09375, 1.0, 0.09375, 1.0, 0.0625, 1.0, 0.75, 1.0, 0.7813, 1.0, 0.7812, 1.0, 0.75, 1.0, 0.4688, 1.0, 0.5, 1.0, 0.5, 1.0, 0.4688, 1.0, 0.1875, 1.0, 0.2188, 1.0, 0.2188, 1.0, 0.1875, 1.0, 0.875, 1.0, 0.9063, 1.0, 0.9062, 1.0, 0.875, 1.0, 0.5938, 1.0, 0.625, 1.0, 0.625, 1.0, 0.5938, 1.0, 0.3125, 1.0, 0.3438, 1.0, 0.3438, 1.0, 0.3125, 1.0, 0.03125, 1.0, 0.0625, 1.0, 0.0625, 1.0, 0.03125, 1.0, 0.7188, 1.0, 0.75, 1.0, 0.75, 1.0, 0.7188, 1.0, 0.4375, 1.0, 0.4688, 1.0, 0.4688, 1.0, 0.4375, 1.0, 0.1562, 1.0, 0.1875, 1.0, 0.1875, 1.0, 0.1562, 1.0, 0.8437, 1.0, 0.875, 1.0, 0.875, 1.0, 0.8438, 1.0, 0.5625, 1.0, 0.5938, 1.0, 0.5938, 1.0, 0.5625, 1.0, 0.2812, 1.0, 0.3125, 1.0, 0.3125, 1.0, 0.2812, 1.0, 0.9688, 1.0, 1.0, 1.0, 1.0, 1.0, 0.9688, 1.0, 0.0, 1.0, 0.03125, 1.0, 0.03125, 1.0, 0.0, 1.0, 0.6875, 1.0, 0.7188, 1.0, 0.7188, 1.0, 0.6875, 1.0, 0.9375, 1.0, 0.9688, 1.0, 0.9688, 1.0, 0.9375, 1.0, 0.6562, 1.0, 0.6875, 1.0, 0.6875, 1.0, 0.6562, 1.0, 0.375, 1.0, 0.4063, 1.0, 0.4062, 1.0, 0.375, 1.0, 0.09375, 1.0, 0.125, 1.0, 0.125, 1.0, 0.09375, 1.0, 0.7813, 1.0, 0.8125, 1.0, 0.8125, 1.0, 0.7812, 1.0, 0.5, 1.0, 0.5313, 1.0, 0.5312, 1.0, 0.5, 1.0, 0.2188, 1.0, 0.25, 1.0, 0.25, 1.0, 0.2188, 1.0, 0.9063, 1.0, 0.9375, 1.0, 0.9375, 1.0, 0.9062, 1.0, 0.1875, 1.0, 0.2188, 1.0, 0.2188, 1.0, 0.1875, 1.0, 0.5, 1.0, 0.5312, 1.0, 0.5312, 1.0, 0.5, 1.0, 0.875, 1.0, 0.9062, 1.0, 0.9062, 1.0, 0.875, 1.0, 0.4688, 1.0, 0.5, 1.0, 0.5, 1.0, 0.4688, 1.0, 0.0625, 1.0, 0.09375, 1.0, 0.09375, 1.0, 0.0625, 1.0, 0.6563, 1.0, 0.6875, 1.0, 0.6875, 1.0, 0.6562, 1.0, 0.9062, 1.0, 0.9375, 1.0, 0.9375, 1.0, 0.9062, 1.0, 0.8125, 1.0, 0.8438, 1.0, 0.8438, 1.0, 0.8125, 1.0, 0.09375, 1.0, 0.125, 1.0, 0.125, 1.0, 0.09375, 1.0, 0.9375, 1.0, 0.9688, 1.0, 0.9688, 1.0, 0.9375, 1.0, 0.5312, 1.0, 0.5625, 1.0, 0.5625, 1.0, 0.5312, 1.0, 0.125, 1.0, 0.1562, 1.0, 0.1562, 1.0, 0.125, 1.0, 0.9688, 1.0, 1.0, 1.0, 1.0, 1.0, 0.9688, 1.0, 0.5625, 1.0, 0.5938, 1.0, 0.5938, 1.0, 0.5625, 1.0, 0.1562, 1.0, 0.1875, 1.0, 0.1875, 1.0, 0.1562, 1.0, 0.5938, 1.0, 0.625, 1.0, 0.625, 1.0, 0.5938, 1.0, 0.625, 1.0, 0.6563, 1.0, 0.6562, 1.0, 0.625, 1.0, 0.2188, 1.0, 0.25, 1.0, 0.25, 1.0, 0.2188, 1.0, 0.25, 1.0, 0.2812, 1.0, 0.2812, 1.0, 0.25, 1.0, 0.6875, 1.0, 0.7187, 1.0, 0.7188, 1.0, 0.6875, 1.0, 0.2812, 1.0, 0.3125, 1.0, 0.3125, 1.0, 0.2812, 1.0, 0.7187, 1.0, 0.75, 1.0, 0.75, 1.0, 0.7188, 1.0, 0.3125, 1.0, 0.3438, 1.0, 0.3438, 1.0, 0.3125, 1.0, 0.75, 1.0, 0.7812, 1.0, 0.7812, 1.0, 0.75, 1.0, 0.03125, 1.0, 0.0625, 1.0, 0.0625, 1.0, 0.03125, 1.0, 0.7812, 1.0, 0.8125, 1.0, 0.8125, 1.0, 0.7812, 1.0, 0.375, 1.0, 0.4062, 1.0, 0.4062, 1.0, 0.375, 1.0, 0.25, 1.0, 0.2812, 1.0, 0.2812, 1.0, 0.25, 1.0, 0.5313, 1.0, 0.5625, 1.0, 0.5625, 1.0, 0.5312, 1.0, 0.8125, 1.0, 0.8437, 1.0, 0.8438, 1.0, 0.8125, 1.0, 0.125, 1.0, 0.1562, 1.0, 0.1562, 1.0, 0.125, 1.0, 0.4063, 1.0, 0.4375, 1.0, 0.4375, 1.0, 0.4062, 1.0, 0.2812, 1.0, 0.3125, 1.0, 0.3125, 1.0, 0.2812, 1.0, 0.8125, 1.0, 0.8438, 1.0, 0.8438, 1.0, 0.8125, 1.0, 0.2188, 1.0, 0.25, 1.0, 0.25, 1.0, 0.2188, 1.0, 0.0, 1.0, 0.03125, 1.0, 0.03125, 1.0, 0.0, 1.0, 0.125, 1.0, 0.1562, 1.0, 0.1562, 1.0, 0.125, 1.0, 0.7188, 1.0, 0.75, 1.0, 0.75, 1.0, 0.7188, 1.0, 0.8438, 1.0, 0.875, 1.0, 0.875, 1.0, 0.8438, 1.0, 0.7812, 1.0, 0.8125, 1.0, 0.8125, 1.0, 0.7812, 1.0, 0.03125, 1.0, 0.0625, 1.0, 0.0625, 1.0, 0.03125, 1.0, 0.75, 1.0, 0.7812, 1.0, 0.7812, 1.0, 0.75, 1.0, 0.25, 1.0, 0.2812, 1.0, 0.2812, 1.0, 0.25, 1.0, 0.375, 1.0, 0.4062, 1.0, 0.4062, 1.0, 0.375, 1.0, 0.9688, 1.0, 0.0, 1.0, 0.03125, 1.0, 0.0625, 1.0, 0.09375, 1.0, 0.125, 1.0, 0.1562, 1.0, 0.1875, 1.0, 0.2188, 1.0, 0.25, 1.0, 0.2812, 1.0, 0.3125, 1.0, 0.3438, 1.0, 0.375, 1.0, 0.4062, 1.0, 0.4375, 1.0, 0.4688, 1.0, 0.5, 1.0, 0.5312, 1.0, 0.5625, 1.0, 0.5938, 1.0, 0.625, 1.0, 0.6562, 1.0, 0.6875, 1.0, 0.7188, 1.0, 0.75, 1.0, 0.7812, 1.0, 0.8125, 1.0, 0.8438, 1.0, 0.875, 1.0, 0.9062, 1.0, 0.9375, 1.0, 0.3438, 1.0, 0.375, 1.0, 0.375, 1.0, 0.3438, 1.0, 0.4062, 1.0, 0.4375, 1.0, 0.4375, 1.0, 0.4062, 1.0, 0.3438, 1.0, 0.375, 1.0, 0.375, 1.0, 0.3438, 1.0, 0.6562, 1.0, 0.6875, 1.0, 0.6875, 1.0, 0.6562, 1.0, 0.9688, 1.0, 1.0, 1.0, 1.0, 1.0, 0.9688, 1.0, 0.5938, 1.0, 0.625, 1.0, 0.625, 1.0, 0.5938, 1.0, 0.09375, 1.0, 0.125, 1.0, 0.125, 1.0, 0.09375, 1.0, 0.4062, 1.0, 0.4375, 1.0, 0.4375, 1.0, 0.4062, 1.0, 0.5312, 1.0, 0.5625, 1.0, 0.5625, 1.0, 0.5312, 1.0, 0.6875, 1.0, 0.7188, 1.0, 0.7188, 1.0, 0.6875, 1.0, 0.4062, 1.0, 0.4375, 1.0, 0.4375, 1.0, 0.4062, 1.0, 0.4062, 1.0, 0.4375, 1.0, 0.4375, 1.0, 0.4062, 1.0, 0.4062, 1.0, 0.4375, 1.0, 0.4375, 1.0, 0.4063, 1.0, 0.4063, 1.0, 0.4375, 1.0, 0.4375, 1.0, 0.4063, 1.0, 0.125, 1.0, 0.1562, 1.0, 0.1562, 1.0, 0.125, 1.0, 0.125, 1.0, 0.1562, 1.0, 0.1562, 1.0, 0.125, 1.0, 0.125, 1.0, 0.1562, 1.0, 0.1562, 1.0, 0.125, 1.0, 0.125, 1.0, 0.1562, 1.0, 0.1562, 1.0, 0.125, 1.0, 0.8125, 1.0, 0.8438, 1.0, 0.8438, 1.0, 0.8125, 1.0, 0.8125, 1.0, 0.8438, 1.0, 0.8437, 1.0, 0.8125, 1.0, 0.8125, 1.0, 0.8437, 1.0, 0.8438, 1.0, 0.8125, 1.0, 0.8125, 1.0, 0.8438, 1.0, 0.8437, 1.0, 0.8125, 1.0, 0.5312, 1.0, 0.5625, 1.0, 0.5625, 1.0, 0.5312, 1.0, 0.5312, 1.0, 0.5625, 1.0, 0.5625, 1.0, 0.5312, 1.0, 0.5312, 1.0, 0.5625, 1.0, 0.5625, 1.0, 0.5312, 1.0, 0.5312, 1.0, 0.5625, 1.0, 0.5625, 1.0, 0.5313, 1.0, 0.25, 1.0, 0.2812, 1.0, 0.2812, 1.0, 0.25, 1.0, 0.25, 1.0, 0.2812, 1.0, 0.2812, 1.0, 0.25, 1.0, 0.25, 1.0, 0.2812, 1.0, 0.2812, 1.0, 0.25, 1.0, 0.25, 1.0, 0.2812, 1.0, 0.2812, 1.0, 0.25, 1.0, 0.9062, 1.0, 0.9375, 1.0, 0.9375, 1.0, 0.9062, 1.0, 0.9062, 1.0, 0.9375, 1.0, 0.9375, 1.0, 0.9062, 1.0, 0.9062, 1.0, 0.9375, 1.0, 0.9375, 1.0, 0.9062, 1.0, 0.9062, 1.0, 0.9375, 1.0, 0.9375, 1.0, 0.9063, 1.0, 0.2188, 1.0, 0.25, 1.0, 0.25, 1.0, 0.2188, 1.0, 0.2188, 1.0, 0.25, 1.0, 0.25, 1.0, 0.2187, 1.0, 0.2187, 1.0, 0.25, 1.0, 0.25, 1.0, 0.2188, 1.0, 0.2188, 1.0, 0.25, 1.0, 0.25, 1.0, 0.2188, 1.0, 0.5, 1.0, 0.5312, 1.0, 0.5312, 1.0, 0.5, 1.0, 0.5, 1.0, 0.5312, 1.0, 0.5312, 1.0, 0.5, 1.0, 0.5, 1.0, 0.5312, 1.0, 0.5312, 1.0, 0.5, 1.0, 0.5, 1.0, 0.5312, 1.0, 0.5313, 1.0, 0.5, 1.0, 0.7812, 1.0, 0.8125, 1.0, 0.8125, 1.0, 0.7813, 1.0, 0.7813, 1.0, 0.8125, 1.0, 0.8125, 1.0, 0.7812, 1.0, 0.7812, 1.0, 0.8125, 1.0, 0.8125, 1.0, 0.7813, 1.0, 0.7813, 1.0, 0.8125, 1.0, 0.8125, 1.0, 0.7813, 1.0, 0.09375, 1.0, 0.125, 1.0, 0.125, 1.0, 0.09375, 1.0, 0.09375, 1.0, 0.125, 1.0, 0.125, 1.0, 0.09375, 1.0, 0.09375, 1.0, 0.125, 1.0, 0.125, 1.0, 0.09375, 1.0, 0.09375, 1.0, 0.125, 1.0, 0.125, 1.0, 0.09375, 1.0, 0.375, 1.0, 0.4062, 1.0, 0.4062, 1.0, 0.375, 1.0, 0.375, 1.0, 0.4062, 1.0, 0.4062, 1.0, 0.375, 1.0, 0.375, 1.0, 0.4062, 1.0, 0.4063, 1.0, 0.375, 1.0, 0.375, 1.0, 0.4063, 1.0, 0.4063, 1.0, 0.375, 1.0, 0.6562, 1.0, 0.6875, 1.0, 0.6875, 1.0, 0.6563, 1.0, 0.6563, 1.0, 0.6875, 1.0, 0.6875, 1.0, 0.6563, 1.0, 0.6563, 1.0, 0.6875, 1.0, 0.6875, 1.0, 0.6562, 1.0, 0.6562, 1.0, 0.6875, 1.0, 0.6875, 1.0, 0.6562, 1.0, 0.9375, 1.0, 0.9688, 1.0, 0.9688, 1.0, 0.9375, 1.0, 0.9375, 1.0, 0.9688, 1.0, 0.9687, 1.0, 0.9375, 1.0, 0.9375, 1.0, 0.9687, 1.0, 0.9688, 1.0, 0.9375, 1.0, 0.9375, 1.0, 0.9688, 1.0, 0.9688, 1.0, 0.9375, 1.0, 0.6875, 1.0, 0.7188, 1.0, 0.7188, 1.0, 0.6875, 1.0, 0.6875, 1.0, 0.7188, 1.0, 0.7187, 1.0, 0.6875, 1.0, 0.6875, 1.0, 0.7187, 1.0, 0.7188, 1.0, 0.6875, 1.0, 0.6875, 1.0, 0.7188, 1.0, 0.7188, 1.0, 0.6875, 1.0, 0.0, 1.0, 0.03125, 1.0, 0.03125, 1.0, 0.0, 1.0, 0.0, 1.0, 0.03125, 1.0, 0.03125, 1.0, 0.0, 1.0, 0.0, 1.0, 0.03125, 1.0, 0.03125, 1.0, 0.0, 1.0, 0.0, 1.0, 0.03125, 1.0, 0.03125, 1.0, 0.0, 1.0, 0.9688, 1.0, 1.0, 1.0, 1.0, 1.0, 0.9688, 1.0, 0.9688, 1.0, 1.0, 1.0, 1.0, 1.0, 0.9687, 1.0, 0.9687, 1.0, 1.0, 1.0, 1.0, 1.0, 0.9688, 1.0, 0.9688, 1.0, 1.0, 1.0, 1.0, 1.0, 0.9688, 1.0, 0.2812, 1.0, 0.3125, 1.0, 0.3125, 1.0, 0.2812, 1.0, 0.2812, 1.0, 0.3125, 1.0, 0.3125, 1.0, 0.2812, 1.0, 0.2812, 1.0, 0.3125, 1.0, 0.3125, 1.0, 0.2812, 1.0, 0.2812, 1.0, 0.3125, 1.0, 0.3125, 1.0, 0.2812, 1.0, 0.5625, 1.0, 0.5938, 1.0, 0.5938, 1.0, 0.5625, 1.0, 0.5625, 1.0, 0.5938, 1.0, 0.5938, 1.0, 0.5625, 1.0, 0.5625, 1.0, 0.5938, 1.0, 0.5938, 1.0, 0.5625, 1.0, 0.5625, 1.0, 0.5938, 1.0, 0.5938, 1.0, 0.5625, 1.0, 0.8438, 1.0, 0.875, 1.0, 0.875, 1.0, 0.8438, 1.0, 0.8438, 1.0, 0.875, 1.0, 0.875, 1.0, 0.8437, 1.0, 0.8437, 1.0, 0.875, 1.0, 0.875, 1.0, 0.8438, 1.0, 0.8438, 1.0, 0.875, 1.0, 0.875, 1.0, 0.8437, 1.0, 0.1562, 1.0, 0.1875, 1.0, 0.1875, 1.0, 0.1562, 1.0, 0.1562, 1.0, 0.1875, 1.0, 0.1875, 1.0, 0.1562, 1.0, 0.1562, 1.0, 0.1875, 1.0, 0.1875, 1.0, 0.1562, 1.0, 0.1562, 1.0, 0.1875, 1.0, 0.1875, 1.0, 0.1562, 1.0, 0.4375, 1.0, 0.4688, 1.0, 0.4687, 1.0, 0.4375, 1.0, 0.4375, 1.0, 0.4687, 1.0, 0.4688, 1.0, 0.4375, 1.0, 0.4375, 1.0, 0.4688, 1.0, 0.4688, 1.0, 0.4375, 1.0, 0.4375, 1.0, 0.4688, 1.0, 0.4688, 1.0, 0.4375, 1.0, 0.7188, 1.0, 0.75, 1.0, 0.75, 1.0, 0.7188, 1.0, 0.7188, 1.0, 0.75, 1.0, 0.75, 1.0, 0.7187, 1.0, 0.7187, 1.0, 0.75, 1.0, 0.75, 1.0, 0.7188, 1.0, 0.7188, 1.0, 0.75, 1.0, 0.75, 1.0, 0.7188, 1.0, 0.03125, 1.0, 0.0625, 1.0, 0.0625, 1.0, 0.03125, 1.0, 0.03125, 1.0, 0.0625, 1.0, 0.0625, 1.0, 0.03125, 1.0, 0.03125, 1.0, 0.0625, 1.0, 0.0625, 1.0, 0.03125, 1.0, 0.03125, 1.0, 0.0625, 1.0, 0.0625, 1.0, 0.03125, 1.0, 0.3125, 1.0, 0.3438, 1.0, 0.3438, 1.0, 0.3125, 1.0, 0.3125, 1.0, 0.3438, 1.0, 0.3438, 1.0, 0.3125, 1.0, 0.3125, 1.0, 0.3438, 1.0, 0.3438, 1.0, 0.3125, 1.0, 0.3125, 1.0, 0.3438, 1.0, 0.3438, 1.0, 0.3125, 1.0, 0.5938, 1.0, 0.625, 1.0, 0.625, 1.0, 0.5938, 1.0, 0.5938, 1.0, 0.625, 1.0, 0.625, 1.0, 0.5938, 1.0, 0.5938, 1.0, 0.625, 1.0, 0.625, 1.0, 0.5938, 1.0, 0.5938, 1.0, 0.625, 1.0, 0.625, 1.0, 0.5938, 1.0, 0.875, 1.0, 0.9062, 1.0, 0.9062, 1.0, 0.875, 1.0, 0.875, 1.0, 0.9062, 1.0, 0.9062, 1.0, 0.875, 1.0, 0.875, 1.0, 0.9062, 1.0, 0.9062, 1.0, 0.875, 1.0, 0.875, 1.0, 0.9062, 1.0, 0.9063, 1.0, 0.875, 1.0, 0.1875, 1.0, 0.2188, 1.0, 0.2188, 1.0, 0.1875, 1.0, 0.1875, 1.0, 0.2188, 1.0, 0.2187, 1.0, 0.1875, 1.0, 0.1875, 1.0, 0.2187, 1.0, 0.2188, 1.0, 0.1875, 1.0, 0.1875, 1.0, 0.2188, 1.0, 0.2188, 1.0, 0.1875, 1.0, 0.4688, 1.0, 0.5, 1.0, 0.5, 1.0, 0.4687, 1.0, 0.4687, 1.0, 0.5, 1.0, 0.5, 1.0, 0.4688, 1.0, 0.4688, 1.0, 0.5, 1.0, 0.5, 1.0, 0.4688, 1.0, 0.4688, 1.0, 0.5, 1.0, 0.5, 1.0, 0.4688, 1.0, 0.75, 1.0, 0.7812, 1.0, 0.7813, 1.0, 0.75, 1.0, 0.75, 1.0, 0.7813, 1.0, 0.7812, 1.0, 0.75, 1.0, 0.75, 1.0, 0.7812, 1.0, 0.7813, 1.0, 0.75, 1.0, 0.75, 1.0, 0.7813, 1.0, 0.7813, 1.0, 0.75, 1.0, 0.0625, 1.0, 0.09375, 1.0, 0.09375, 1.0, 0.0625, 1.0, 0.0625, 1.0, 0.09375, 1.0, 0.09375, 1.0, 0.0625, 1.0, 0.0625, 1.0, 0.09375, 1.0, 0.09375, 1.0, 0.0625, 1.0, 0.0625, 1.0, 0.09375, 1.0, 0.09375, 1.0, 0.0625, 1.0, 0.3438, 1.0, 0.375, 1.0, 0.375, 1.0, 0.3438, 1.0, 0.3438, 1.0, 0.375, 1.0, 0.375, 1.0, 0.3438, 1.0, 0.3438, 1.0, 0.375, 1.0, 0.375, 1.0, 0.3438, 1.0, 0.3438, 1.0, 0.375, 1.0, 0.375, 1.0, 0.3438, 1.0, 0.625, 1.0, 0.6562, 1.0, 0.6563, 1.0, 0.625, 1.0, 0.625, 1.0, 0.6563, 1.0, 0.6563, 1.0, 0.625, 1.0, 0.625, 1.0, 0.6563, 1.0, 0.6562, 1.0, 0.625, 1.0, 0.625, 1.0, 0.6562, 1.0, 0.6562, 1.0, 0.625, 1.0, 0.4062, 1.0, 0.4375, 1.0, 0.4375, 1.0, 0.4062, 1.0, 0.4062, 1.0, 0.4375, 1.0, 0.4375, 1.0, 0.4062, 1.0, 0.4062, 1.0, 0.4375, 1.0, 0.4375, 1.0, 0.4062, 1.0, 0.4062, 1.0, 0.4375, 1.0, 0.4375, 1.0, 0.4062, 1.0, 0.3438, 1.0, 0.375, 1.0, 0.375, 1.0, 0.3438, 1.0, 0.3438, 1.0, 0.375, 1.0, 0.375, 1.0, 0.3438, 1.0, 0.3438, 1.0, 0.375, 1.0, 0.375, 1.0, 0.3437, 1.0, 0.3437, 1.0, 0.375, 1.0, 0.375, 1.0, 0.3438, 1.0, 0.375, 1.0, 0.4062, 1.0, 0.4062, 1.0, 0.375, 1.0, 0.375, 1.0, 0.4062, 1.0, 0.4062, 1.0, 0.375, 1.0, 0.375, 1.0, 0.4062, 1.0, 0.4062, 1.0, 0.375, 1.0, 0.375, 1.0, 0.4062, 1.0, 0.4062, 1.0, 0.375, 1.0, 0.7812, 1.0, 0.8125, 1.0, 0.8125, 1.0, 0.7812, 1.0, 0.7812, 1.0, 0.8125, 1.0, 0.8125, 1.0, 0.7812, 1.0, 0.7812, 1.0, 0.8125, 1.0, 0.8125, 1.0, 0.7813, 1.0, 0.7813, 1.0, 0.8125, 1.0, 0.8125, 1.0, 0.7812, 1.0, 0.03125, 1.0, 0.0625, 1.0, 0.0625, 1.0, 0.03125, 1.0, 0.03125, 1.0, 0.0625, 1.0, 0.0625, 1.0, 0.03125, 1.0, 0.03125, 1.0, 0.0625, 1.0, 0.0625, 1.0, 0.03125, 1.0, 0.03125, 1.0, 0.0625, 1.0, 0.0625, 1.0, 0.03125, 1.0, 0.75, 1.0, 0.7812, 1.0, 0.7812, 1.0, 0.75, 1.0, 0.75, 1.0, 0.7812, 1.0, 0.7812, 1.0, 0.75, 1.0, 0.75, 1.0, 0.7812, 1.0, 0.7813, 1.0, 0.75, 1.0, 0.75, 1.0, 0.7813, 1.0, 0.7812, 1.0, 0.75, 1.0, 0.3125, 1.0, 0.3438, 1.0, 0.3438, 1.0, 0.3125, 1.0, 0.3125, 1.0, 0.3438, 1.0, 0.3438, 1.0, 0.3125, 1.0, 0.3125, 1.0, 0.3438, 1.0, 0.3437, 1.0, 0.3125, 1.0, 0.3125, 1.0, 0.3437, 1.0, 0.3438, 1.0, 0.3125, 1.0, 0.7188, 1.0, 0.75, 1.0, 0.75, 1.0, 0.7188, 1.0, 0.7188, 1.0, 0.75, 1.0, 0.75, 1.0, 0.7187, 1.0, 0.7187, 1.0, 0.75, 1.0, 0.75, 1.0, 0.7187, 1.0, 0.7187, 1.0, 0.75, 1.0, 0.75, 1.0, 0.7187, 1.0, 0.2812, 1.0, 0.3125, 1.0, 0.3125, 1.0, 0.2812, 1.0, 0.2812, 1.0, 0.3125, 1.0, 0.3125, 1.0, 0.2812, 1.0, 0.2812, 1.0, 0.3125, 1.0, 0.3125, 1.0, 0.2812, 1.0, 0.2812, 1.0, 0.3125, 1.0, 0.3125, 1.0, 0.2812, 1.0, 0.6875, 1.0, 0.7188, 1.0, 0.7188, 1.0, 0.6875, 1.0, 0.6875, 1.0, 0.7188, 1.0, 0.7187, 1.0, 0.6875, 1.0, 0.6875, 1.0, 0.7187, 1.0, 0.7187, 1.0, 0.6875, 1.0, 0.6875, 1.0, 0.7187, 1.0, 0.7187, 1.0, 0.6875, 1.0, 0.25, 1.0, 0.2812, 1.0, 0.2812, 1.0, 0.25, 1.0, 0.25, 1.0, 0.2812, 1.0, 0.2812, 1.0, 0.25, 1.0, 0.25, 1.0, 0.2812, 1.0, 0.2812, 1.0, 0.25, 1.0, 0.25, 1.0, 0.2812, 1.0, 0.2812, 1.0, 0.25, 1.0, 0.2188, 1.0, 0.25, 1.0, 0.25, 1.0, 0.2187, 1.0, 0.2187, 1.0, 0.25, 1.0, 0.25, 1.0, 0.2188, 1.0, 0.2188, 1.0, 0.25, 1.0, 0.25, 1.0, 0.2188, 1.0, 0.2188, 1.0, 0.25, 1.0, 0.25, 1.0, 0.2188, 1.0, 0.625, 1.0, 0.6562, 1.0, 0.6562, 1.0, 0.625, 1.0, 0.625, 1.0, 0.6562, 1.0, 0.6562, 1.0, 0.625, 1.0, 0.625, 1.0, 0.6562, 1.0, 0.6563, 1.0, 0.625, 1.0, 0.625, 1.0, 0.6563, 1.0, 0.6563, 1.0, 0.625, 1.0, 0.5938, 1.0, 0.625, 1.0, 0.625, 1.0, 0.5938, 1.0, 0.5938, 1.0, 0.625, 1.0, 0.625, 1.0, 0.5938, 1.0, 0.5938, 1.0, 0.625, 1.0, 0.625, 1.0, 0.5938, 1.0, 0.5938, 1.0, 0.625, 1.0, 0.625, 1.0, 0.5938, 1.0, 0.1562, 1.0, 0.1875, 1.0, 0.1875, 1.0, 0.1562, 1.0, 0.1562, 1.0, 0.1875, 1.0, 0.1875, 1.0, 0.1562, 1.0, 0.1562, 1.0, 0.1875, 1.0, 0.1875, 1.0, 0.1562, 1.0, 0.1562, 1.0, 0.1875, 1.0, 0.1875, 1.0, 0.1562, 1.0, 0.5625, 1.0, 0.5938, 1.0, 0.5938, 1.0, 0.5625, 1.0, 0.5625, 1.0, 0.5938, 1.0, 0.5938, 1.0, 0.5625, 1.0, 0.5625, 1.0, 0.5938, 1.0, 0.5938, 1.0, 0.5625, 1.0, 0.5625, 1.0, 0.5938, 1.0, 0.5938, 1.0, 0.5625, 1.0, 0.9688, 1.0, 1.0, 1.0, 1.0, 1.0, 0.9688, 1.0, 0.9688, 1.0, 1.0, 1.0, 1.0, 1.0, 0.9688, 1.0, 0.9688, 1.0, 1.0, 1.0, 1.0, 1.0, 0.9688, 1.0, 0.9688, 1.0, 1.0, 1.0, 1.0, 1.0, 0.9688, 1.0, 0.125, 1.0, 0.1562, 1.0, 0.1562, 1.0, 0.125, 1.0, 0.125, 1.0, 0.1562, 1.0, 0.1562, 1.0, 0.125, 1.0, 0.125, 1.0, 0.1562, 1.0, 0.1562, 1.0, 0.125, 1.0, 0.125, 1.0, 0.1562, 1.0, 0.1562, 1.0, 0.125, 1.0, 0.5312, 1.0, 0.5625, 1.0, 0.5625, 1.0, 0.5312, 1.0, 0.5312, 1.0, 0.5625, 1.0, 0.5625, 1.0, 0.5312, 1.0, 0.5312, 1.0, 0.5625, 1.0, 0.5625, 1.0, 0.5312, 1.0, 0.5312, 1.0, 0.5625, 1.0, 0.5625, 1.0, 0.5312, 1.0, 0.9375, 1.0, 0.9688, 1.0, 0.9688, 1.0, 0.9375, 1.0, 0.9375, 1.0, 0.9688, 1.0, 0.9688, 1.0, 0.9375, 1.0, 0.9375, 1.0, 0.9688, 1.0, 0.9688, 1.0, 0.9375, 1.0, 0.9375, 1.0, 0.9688, 1.0, 0.9688, 1.0, 0.9375, 1.0, 0.09375, 1.0, 0.125, 1.0, 0.125, 1.0, 0.09375, 1.0, 0.09375, 1.0, 0.125, 1.0, 0.125, 1.0, 0.09375, 1.0, 0.09375, 1.0, 0.125, 1.0, 0.125, 1.0, 0.09375, 1.0, 0.09375, 1.0, 0.125, 1.0, 0.125, 1.0, 0.09375, 1.0, 0.8125, 1.0, 0.8438, 1.0, 0.8438, 1.0, 0.8125, 1.0, 0.8125, 1.0, 0.8438, 1.0, 0.8438, 1.0, 0.8125, 1.0, 0.8125, 1.0, 0.8438, 1.0, 0.8437, 1.0, 0.8125, 1.0, 0.8125, 1.0, 0.8437, 1.0, 0.8438, 1.0, 0.8125, 1.0, 0.9062, 1.0, 0.9375, 1.0, 0.9375, 1.0, 0.9062, 1.0, 0.9062, 1.0, 0.9375, 1.0, 0.9375, 1.0, 0.9062, 1.0, 0.9062, 1.0, 0.9375, 1.0, 0.9375, 1.0, 0.9062, 1.0, 0.9062, 1.0, 0.9375, 1.0, 0.9375, 1.0, 0.9062, 1.0, 0.6562, 1.0, 0.6875, 1.0, 0.6875, 1.0, 0.6562, 1.0, 0.6562, 1.0, 0.6875, 1.0, 0.6875, 1.0, 0.6562, 1.0, 0.6562, 1.0, 0.6875, 1.0, 0.6875, 1.0, 0.6563, 1.0, 0.6563, 1.0, 0.6875, 1.0, 0.6875, 1.0, 0.6563, 1.0, 0.0625, 1.0, 0.09375, 1.0, 0.09375, 1.0, 0.0625, 1.0, 0.0625, 1.0, 0.09375, 1.0, 0.09375, 1.0, 0.0625, 1.0, 0.0625, 1.0, 0.09375, 1.0, 0.09375, 1.0, 0.0625, 1.0, 0.0625, 1.0, 0.09375, 1.0, 0.09375, 1.0, 0.0625, 1.0, 0.4688, 1.0, 0.5, 1.0, 0.5, 1.0, 0.4687, 1.0, 0.4687, 1.0, 0.5, 1.0, 0.5, 1.0, 0.4688, 1.0, 0.4688, 1.0, 0.5, 1.0, 0.5, 1.0, 0.4687, 1.0, 0.4687, 1.0, 0.5, 1.0, 0.5, 1.0, 0.4688, 1.0, 0.875, 1.0, 0.9062, 1.0, 0.9062, 1.0, 0.875, 1.0, 0.875, 1.0, 0.9062, 1.0, 0.9062, 1.0, 0.875, 1.0, 0.875, 1.0, 0.9062, 1.0, 0.9062, 1.0, 0.875, 1.0, 0.875, 1.0, 0.9062, 1.0, 0.9062, 1.0, 0.875, 1.0, 0.5, 1.0, 0.5312, 1.0, 0.5312, 1.0, 0.5, 1.0, 0.5, 1.0, 0.5312, 1.0, 0.5312, 1.0, 0.5, 1.0, 0.5, 1.0, 0.5312, 1.0, 0.5312, 1.0, 0.5, 1.0, 0.5, 1.0, 0.5312, 1.0, 0.5312, 1.0, 0.5, 1.0, 0.4375, 1.0, 0.4688, 1.0, 0.4687, 1.0, 0.4375, 1.0, 0.4375, 1.0, 0.4687, 1.0, 0.4688, 1.0, 0.4375, 1.0, 0.4375, 1.0, 0.4688, 1.0, 0.4687, 1.0, 0.4375, 1.0, 0.4375, 1.0, 0.4687, 1.0, 0.4688, 1.0, 0.4375, 1.0, 0.1875, 1.0, 0.2188, 1.0, 0.2187, 1.0, 0.1875, 1.0, 0.1875, 1.0, 0.2187, 1.0, 0.2188, 1.0, 0.1875, 1.0, 0.1875, 1.0, 0.2188, 1.0, 0.2188, 1.0, 0.1875, 1.0, 0.1875, 1.0, 0.2188, 1.0, 0.2188, 1.0, 0.1875, 1.0, 0.0, 1.0, 0.03125, 1.0, 0.03125, 1.0, 0.0, 1.0, 0.0, 1.0, 0.03125, 1.0, 0.03125, 1.0, 0.0, 1.0, 0.0, 1.0, 0.03125, 1.0, 0.03125, 1.0, 0.0, 1.0, 0.0, 1.0, 0.03125, 1.0, 0.03125, 1.0, 0.0, 1.0, 0.8438, 1.0, 0.875, 1.0, 0.875, 1.0, 0.8438, 1.0, 0.8438, 1.0, 0.875, 1.0, 0.875, 1.0, 0.8438, 1.0, 0.8438, 1.0, 0.875, 1.0, 0.875, 1.0, 0.8437, 1.0, 0.8437, 1.0, 0.875, 1.0, 0.875, 1.0, 0.8438, 1.0])
me_cylinder.materials.append(mat_metall)
me_cylinder.update()
me_cylinder_001 = bpy.data.meshes.new('Cylinder.001')
me_cylinder_001.from_pydata([(-2.362e-09, 0.006732, -0.01482), (-2.362e-09, 0.006732, -0.00194), (0.001313, 0.006603, -0.01482), (0.001313, 0.006603, -0.00194), (0.002576, 0.00622, -0.01482), (0.002576, 0.00622, -0.00194), (0.00374, 0.005598, -0.01482), (0.00374, 0.005598, -0.00194), (0.004761, 0.004761, -0.01482), (0.004761, 0.004761, -0.00194), (0.005598, 0.00374, -0.01482), (0.005598, 0.00374, -0.00194), (0.00622, 0.002576, -0.01482), (0.00622, 0.002576, -0.00194), (0.006603, 0.001313, -0.01482), (0.006603, 0.001313, -0.00194), (0.006732, -1.81e-09, -0.01482), (0.006732, -1.81e-09, -0.00194), (0.006603, -0.001313, -0.01482), (0.006603, -0.001313, -0.00194), (0.00622, -0.002576, -0.01482), (0.00622, -0.002576, -0.00194), (0.005598, -0.00374, -0.01482), (0.005598, -0.00374, -0.00194), (0.004761, -0.004761, -0.01482), (0.004761, -0.004761, -0.00194), (0.00374, -0.005598, -0.01482), (0.00374, -0.005598, -0.00194), (0.002576, -0.00622, -0.01482), (0.002576, -0.00622, -0.00194), (0.001313, -0.006603, -0.01482), (0.001313, -0.006603, -0.00194), (-2.951e-09, -0.006732, -0.01482), (-2.951e-09, -0.006732, -0.00194), (-0.001313, -0.006603, -0.01482), (-0.001313, -0.006603, -0.00194), (-0.002576, -0.00622, -0.01482), (-0.002576, -0.00622, -0.00194), (-0.00374, -0.005598, -0.01482), (-0.00374, -0.005598, -0.00194), (-0.004761, -0.004761, -0.01482), (-0.004761, -0.004761, -0.00194), (-0.005598, -0.00374, -0.01482), (-0.005598, -0.00374, -0.00194), (-0.00622, -0.002576, -0.01482), (-0.00622, -0.002576, -0.00194), (-0.006603, -0.001313, -0.01482), (-0.006603, -0.001313, -0.00194), (-0.006732, -1.435e-09, -0.01482), (-0.006732, -1.435e-09, -0.00194), (-0.006603, 0.001313, -0.01482), (-0.006603, 0.001313, -0.00194), (-0.00622, 0.002576, -0.01482), (-0.00622, 0.002576, -0.00194), (-0.005598, 0.00374, -0.01482), (-0.005598, 0.00374, -0.00194), (-0.004761, 0.004761, -0.01482), (-0.004761, 0.004761, -0.00194), (-0.00374, 0.005598, -0.01482), (-0.00374, 0.005598, -0.00194), (-0.002576, 0.00622, -0.01482), (-0.002576, 0.00622, -0.00194), (-0.001313, 0.006603, -0.01482), (-0.001313, 0.006603, -0.00194), (0.00195, 0.009802, -0.00194), (-2.215e-09, 0.009994, -0.00194), (0.003825, 0.009234, -0.00194), (0.005553, 0.00831, -0.00194), (0.007067, 0.007067, -0.00194), (0.00831, 0.005553, -0.00194), (0.009234, 0.003825, -0.00194), (0.009802, 0.00195, -0.00194), (0.009994, 1.068e-09, -0.00194), (0.009802, -0.00195, -0.00194), (0.009234, -0.003825, -0.00194), (0.00831, -0.005553, -0.00194), (0.007067, -0.007067, -0.00194), (0.005553, -0.00831, -0.00194), (0.003825, -0.009234, -0.00194), (0.00195, -0.009802, -0.00194), (-3.089e-09, -0.009994, -0.00194), (-0.00195, -0.009802, -0.00194), (-0.003825, -0.009234, -0.00194), (-0.005553, -0.00831, -0.00194), (-0.007067, -0.007067, -0.00194), (-0.00831, -0.005553, -0.00194), (-0.009234, -0.003825, -0.00194), (-0.009802, -0.00195, -0.00194), (-0.009994, 1.624e-09, -0.00194), (-0.009802, 0.00195, -0.00194), (-0.009234, 0.003825, -0.00194), (-0.00831, 0.005553, -0.00194), (-0.007067, 0.007067, -0.00194), (-0.005553, 0.00831, -0.00194), (-0.003825, 0.009234, -0.00194), (-0.00195, 0.009802, -0.00194), (0.00195, 0.009802, 0.0187), (5.732e-09, 0.009994, 0.0187), (0.003825, 0.009234, 0.0187), (0.005553, 0.00831, 0.0187), (0.007067, 0.007067, 0.0187), (0.00831, 0.005553, 0.0187), (0.009234, 0.003825, 0.0187), (0.009802, 0.00195, 0.0187), (0.009994, 1.068e-09, 0.0187), (0.009802, -0.00195, 0.0187), (0.009234, -0.003825, 0.0187), (0.00831, -0.005553, 0.0187), (0.007067, -0.007067, 0.0187), (0.005553, -0.00831, 0.0187), (0.003825, -0.009234, 0.0187), (0.00195, -0.009802, 0.0187), (4.859e-09, -0.009994, 0.0187), (-0.00195, -0.009802, 0.0187), (-0.003825, -0.009234, 0.0187), (-0.005553, -0.00831, 0.0187), (-0.007067, -0.007067, 0.0187), (-0.00831, -0.005553, 0.0187), (-0.009234, -0.003825, 0.0187), (-0.009802, -0.00195, 0.0187), (-0.009994, 1.624e-09, 0.0187), (-0.009802, 0.00195, 0.0187), (-0.009234, 0.003825, 0.0187), (-0.00831, 0.005553, 0.0187), (-0.007067, 0.007067, 0.0187), (-0.005553, 0.00831, 0.0187), (-0.003825, 0.009234, 0.0187), (-0.00195, 0.009802, 0.0187)], [], [(0, 1, 3, 2), (2, 3, 5, 4), (4, 5, 7, 6), (6, 7, 9, 8), (8, 9, 11, 10), (10, 11, 13, 12), (12, 13, 15, 14), (14, 15, 17, 16), (16, 17, 19, 18), (18, 19, 21, 20), (20, 21, 23, 22), (22, 23, 25, 24), (24, 25, 27, 26), (26, 27, 29, 28), (28, 29, 31, 30), (30, 31, 33, 32), (32, 33, 35, 34), (34, 35, 37, 36), (36, 37, 39, 38), (38, 39, 41, 40), (40, 41, 43, 42), (42, 43, 45, 44), (44, 45, 47, 46), (46, 47, 49, 48), (48, 49, 51, 50), (50, 51, 53, 52), (52, 53, 55, 54), (54, 55, 57, 56), (56, 57, 59, 58), (58, 59, 61, 60), (7, 5, 66, 67), (60, 61, 63, 62), (62, 63, 1, 0), (0, 2, 4, 6, 8, 10, 12, 14, 16, 18, 20, 22, 24, 26, 28, 30, 32, 34, 36, 38, 40, 42, 44, 46, 48, 50, 52, 54, 56, 58, 60, 62), (84, 83, 115, 116), (25, 23, 75, 76), (43, 41, 84, 85), (61, 59, 93, 94), (17, 15, 71, 72), (35, 33, 80, 81), (53, 51, 89, 90), (9, 7, 67, 68), (27, 25, 76, 77), (45, 43, 85, 86), (63, 61, 94, 95), (19, 17, 72, 73), (37, 35, 81, 82), (55, 53, 90, 91), (11, 9, 68, 69), (29, 27, 77, 78), (47, 45, 86, 87), (3, 1, 65, 64), (1, 63, 95, 65), (21, 19, 73, 74), (39, 37, 82, 83), (57, 55, 91, 92), (13, 11, 69, 70), (31, 29, 78, 79), (49, 47, 87, 88), (5, 3, 64, 66), (23, 21, 74, 75), (41, 39, 83, 84), (59, 57, 92, 93), (15, 13, 70, 71), (33, 31, 79, 80), (51, 49, 88, 89), (96, 97, 127, 126, 125, 124, 123, 122, 121, 120, 119, 118, 117, 116, 115, 114, 113, 112, 111, 110, 109, 108, 107, 106, 105, 104, 103, 102, 101, 100, 99, 98), (71, 70, 102, 103), (85, 84, 116, 117), (72, 71, 103, 104), (86, 85, 117, 118), (73, 72, 104, 105), (87, 86, 118, 119), (74, 73, 105, 106), (88, 87, 119, 120), (75, 74, 106, 107), (89, 88, 120, 121), (76, 75, 107, 108), (90, 89, 121, 122), (77, 76, 108, 109), (91, 90, 122, 123), (78, 77, 109, 110), (64, 65, 97, 96), (92, 91, 123, 124), (79, 78, 110, 111), (66, 64, 96, 98), (93, 92, 124, 125), (80, 79, 111, 112), (67, 66, 98, 99), (94, 93, 125, 126), (81, 80, 112, 113), (68, 67, 99, 100), (95, 94, 126, 127), (82, 81, 113, 114), (69, 68, 100, 101), (65, 95, 127, 97), (83, 82, 114, 115), (70, 69, 101, 102)])
_uv = me_cylinder_001.uv_layers.new(name='UVMap')
_uv.uv.foreach_set('vector', [1.0, 0.5, 1.0, 0.5957, 0.9688, 0.5957, 0.9688, 0.5, 0.9688, 0.5, 0.9688, 0.5957, 0.9375, 0.5957, 0.9375, 0.5, 0.9375, 0.5, 0.9375, 0.5957, 0.9062, 0.5957, 0.9062, 0.5, 0.9062, 0.5, 0.9062, 0.5957, 0.875, 0.5957, 0.875, 0.5, 0.875, 0.5, 0.875, 0.5957, 0.8438, 0.5957, 0.8438, 0.5, 0.8438, 0.5, 0.8438, 0.5957, 0.8125, 0.5957, 0.8125, 0.5, 0.8125, 0.5, 0.8125, 0.5957, 0.7812, 0.5957, 0.7812, 0.5, 0.7812, 0.5, 0.7812, 0.5957, 0.75, 0.5957, 0.75, 0.5, 0.75, 0.5, 0.75, 0.5957, 0.7188, 0.5957, 0.7188, 0.5, 0.7188, 0.5, 0.7188, 0.5957, 0.6875, 0.5957, 0.6875, 0.5, 0.6875, 0.5, 0.6875, 0.5957, 0.6562, 0.5957, 0.6562, 0.5, 0.6562, 0.5, 0.6562, 0.5957, 0.625, 0.5957, 0.625, 0.5, 0.625, 0.5, 0.625, 0.5957, 0.5938, 0.5957, 0.5938, 0.5, 0.5938, 0.5, 0.5938, 0.5957, 0.5625, 0.5957, 0.5625, 0.5, 0.5625, 0.5, 0.5625, 0.5957, 0.5312, 0.5957, 0.5312, 0.5, 0.5312, 0.5, 0.5312, 0.5957, 0.5, 0.5957, 0.5, 0.5, 0.5, 0.5, 0.5, 0.5957, 0.4688, 0.5957, 0.4688, 0.5, 0.4688, 0.5, 0.4688, 0.5957, 0.4375, 0.5957, 0.4375, 0.5, 0.4375, 0.5, 0.4375, 0.5957, 0.4062, 0.5957, 0.4062, 0.5, 0.4062, 0.5, 0.4062, 0.5957, 0.375, 0.5957, 0.375, 0.5, 0.375, 0.5, 0.375, 0.5957, 0.3438, 0.5957, 0.3438, 0.5, 0.3438, 0.5, 0.3438, 0.5957, 0.3125, 0.5957, 0.3125, 0.5, 0.3125, 0.5, 0.3125, 0.5957, 0.2812, 0.5957, 0.2812, 0.5, 0.2812, 0.5, 0.2812, 0.5957, 0.25, 0.5957, 0.25, 0.5, 0.25, 0.5, 0.25, 0.5957, 0.2188, 0.5957, 0.2188, 0.5, 0.2188, 0.5, 0.2188, 0.5957, 0.1875, 0.5957, 0.1875, 0.5, 0.1875, 0.5, 0.1875, 0.5957, 0.1562, 0.5957, 0.1562, 0.5, 0.1562, 0.5, 0.1562, 0.5957, 0.125, 0.5957, 0.125, 0.5, 0.125, 0.5, 0.125, 0.5957, 0.09375, 0.5957, 0.09375, 0.5, 0.09375, 0.5, 0.09375, 0.5957, 0.0625, 0.5957, 0.0625, 0.5, 0.9062, 0.5957, 0.9375, 0.5957, 0.9375, 0.5957, 0.9062, 0.5957, 0.0625, 0.5, 0.0625, 0.5957, 0.03125, 0.5957, 0.03125, 0.5, 0.03125, 0.5, 0.03125, 0.5957, 0.0, 0.5957, 0.0, 0.5, 0.75, 0.49, 0.7968, 0.4854, 0.8418, 0.4717, 0.8833, 0.4496, 0.9197, 0.4197, 0.9496, 0.3833, 0.9717, 0.3418, 0.9854, 0.2968, 0.99, 0.25, 0.9854, 0.2032, 0.9717, 0.1582, 0.9496, 0.1167, 0.9197, 0.08029, 0.8833, 0.05045, 0.8418, 0.02827, 0.7968, 0.01461, 0.75, 0.01, 0.7032, 0.01461, 0.6582, 0.02827, 0.6167, 0.05045, 0.5803, 0.08029, 0.5504, 0.1167, 0.5283, 0.1582, 0.5146, 0.2032, 0.51, 0.25, 0.5146, 0.2968, 0.5283, 0.3418, 0.5504, 0.3833, 0.5803, 0.4197, 0.6167, 0.4496, 0.6582, 0.4717, 0.7032, 0.4854, 0.375, 0.5957, 0.4062, 0.5957, 0.4062, 0.5957, 0.375, 0.5957, 0.625, 0.5957, 0.6562, 0.5957, 0.6562, 0.5957, 0.625, 0.5957, 0.3438, 0.5957, 0.375, 0.5957, 0.375, 0.5957, 0.3438, 0.5957, 0.0625, 0.5957, 0.09375, 0.5957, 0.09375, 0.5957, 0.0625, 0.5957, 0.75, 0.5957, 0.7812, 0.5957, 0.7812, 0.5957, 0.75, 0.5957, 0.4688, 0.5957, 0.5, 0.5957, 0.5, 0.5957, 0.4688, 0.5957, 0.1875, 0.5957, 0.2188, 0.5957, 0.2188, 0.5957, 0.1875, 0.5957, 0.875, 0.5957, 0.9062, 0.5957, 0.9062, 0.5957, 0.875, 0.5957, 0.5938, 0.5957, 0.625, 0.5957, 0.625, 0.5957, 0.5938, 0.5957, 0.3125, 0.5957, 0.3438, 0.5957, 0.3438, 0.5957, 0.3125, 0.5957, 0.03125, 0.5957, 0.0625, 0.5957, 0.0625, 0.5957, 0.03125, 0.5957, 0.7188, 0.5957, 0.75, 0.5957, 0.75, 0.5957, 0.7188, 0.5957, 0.4375, 0.5957, 0.4688, 0.5957, 0.4688, 0.5957, 0.4375, 0.5957, 0.1562, 0.5957, 0.1875, 0.5957, 0.1875, 0.5957, 0.1562, 0.5957, 0.8438, 0.5957, 0.875, 0.5957, 0.875, 0.5957, 0.8438, 0.5957, 0.5625, 0.5957, 0.5938, 0.5957, 0.5938, 0.5957, 0.5625, 0.5957, 0.2812, 0.5957, 0.3125, 0.5957, 0.3125, 0.5957, 0.2812, 0.5957, 0.9688, 0.5957, 1.0, 0.5957, 1.0, 0.5957, 0.9688, 0.5957, 0.0, 0.5957, 0.03125, 0.5957, 0.03125, 0.5957, 0.0, 0.5957, 0.6875, 0.5957, 0.7188, 0.5957, 0.7188, 0.5957, 0.6875, 0.5957, 0.4062, 0.5957, 0.4375, 0.5957, 0.4375, 0.5957, 0.4062, 0.5957, 0.125, 0.5957, 0.1562, 0.5957, 0.1562, 0.5957, 0.125, 0.5957, 0.8125, 0.5957, 0.8438, 0.5957, 0.8438, 0.5957, 0.8125, 0.5957, 0.5312, 0.5957, 0.5625, 0.5957, 0.5625, 0.5957, 0.5312, 0.5957, 0.25, 0.5957, 0.2812, 0.5957, 0.2812, 0.5957, 0.25, 0.5957, 0.9375, 0.5957, 0.9688, 0.5957, 0.9688, 0.5957, 0.9375, 0.5957, 0.6562, 0.5957, 0.6875, 0.5957, 0.6875, 0.5957, 0.6562, 0.5957, 0.375, 0.5957, 0.4062, 0.5957, 0.4062, 0.5957, 0.375, 0.5957, 0.09375, 0.5957, 0.125, 0.5957, 0.125, 0.5957, 0.09375, 0.5957, 0.7812, 0.5957, 0.8125, 0.5957, 0.8125, 0.5957, 0.7812, 0.5957, 0.5, 0.5957, 0.5312, 0.5957, 0.5312, 0.5957, 0.5, 0.5957, 0.2188, 0.5957, 0.25, 0.5957, 0.25, 0.5957, 0.2188, 0.5957, 0.2968, 0.4854, 0.25, 0.49, 0.2032, 0.4854, 0.1582, 0.4717, 0.1167, 0.4496, 0.08029, 0.4197, 0.05045, 0.3833, 0.02827, 0.3418, 0.01461, 0.2968, 0.01, 0.25, 0.01461, 0.2032, 0.02827, 0.1582, 0.05045, 0.1167, 0.08029, 0.08029, 0.1167, 0.05045, 0.1582, 0.02827, 0.2032, 0.01461, 0.25, 0.01, 0.2968, 0.01461, 0.3418, 0.02827, 0.3833, 0.05045, 0.4197, 0.08029, 0.4496, 0.1167, 0.4717, 0.1582, 0.4854, 0.2032, 0.49, 0.25, 0.4854, 0.2968, 0.4717, 0.3418, 0.4496, 0.3833, 0.4197, 0.4197, 0.3833, 0.4496, 0.3418, 0.4717, 0.7812, 0.5957, 0.8125, 0.5957, 0.8125, 0.5957, 0.7812, 0.5957, 0.3438, 0.5957, 0.375, 0.5957, 0.375, 0.5957, 0.3438, 0.5957, 0.75, 0.5957, 0.7812, 0.5957, 0.7812, 0.5957, 0.75, 0.5957, 0.3125, 0.5957, 0.3438, 0.5957, 0.3438, 0.5957, 0.3125, 0.5957, 0.7188, 0.5957, 0.75, 0.5957, 0.75, 0.5957, 0.7188, 0.5957, 0.2812, 0.5957, 0.3125, 0.5957, 0.3125, 0.5957, 0.2812, 0.5957, 0.6875, 0.5957, 0.7188, 0.5957, 0.7188, 0.5957, 0.6875, 0.5957, 0.25, 0.5957, 0.2812, 0.5957, 0.2812, 0.5957, 0.25, 0.5957, 0.6562, 0.5957, 0.6875, 0.5957, 0.6875, 0.5957, 0.6562, 0.5957, 0.2188, 0.5957, 0.25, 0.5957, 0.25, 0.5957, 0.2188, 0.5957, 0.625, 0.5957, 0.6562, 0.5957, 0.6562, 0.5957, 0.625, 0.5957, 0.1875, 0.5957, 0.2188, 0.5957, 0.2188, 0.5957, 0.1875, 0.5957, 0.5938, 0.5957, 0.625, 0.5957, 0.625, 0.5957, 0.5938, 0.5957, 0.1562, 0.5957, 0.1875, 0.5957, 0.1875, 0.5957, 0.1562, 0.5957, 0.5625, 0.5957, 0.5938, 0.5957, 0.5938, 0.5957, 0.5625, 0.5957, 0.9688, 0.5957, 1.0, 0.5957, 1.0, 0.5957, 0.9688, 0.5957, 0.125, 0.5957, 0.1562, 0.5957, 0.1562, 0.5957, 0.125, 0.5957, 0.5312, 0.5957, 0.5625, 0.5957, 0.5625, 0.5957, 0.5312, 0.5957, 0.9375, 0.5957, 0.9688, 0.5957, 0.9688, 0.5957, 0.9375, 0.5957, 0.09375, 0.5957, 0.125, 0.5957, 0.125, 0.5957, 0.09375, 0.5957, 0.5, 0.5957, 0.5312, 0.5957, 0.5312, 0.5957, 0.5, 0.5957, 0.9062, 0.5957, 0.9375, 0.5957, 0.9375, 0.5957, 0.9062, 0.5957, 0.0625, 0.5957, 0.09375, 0.5957, 0.09375, 0.5957, 0.0625, 0.5957, 0.4688, 0.5957, 0.5, 0.5957, 0.5, 0.5957, 0.4688, 0.5957, 0.875, 0.5957, 0.9062, 0.5957, 0.9062, 0.5957, 0.875, 0.5957, 0.03125, 0.5957, 0.0625, 0.5957, 0.0625, 0.5957, 0.03125, 0.5957, 0.4375, 0.5957, 0.4688, 0.5957, 0.4688, 0.5957, 0.4375, 0.5957, 0.8438, 0.5957, 0.875, 0.5957, 0.875, 0.5957, 0.8438, 0.5957, 0.0, 0.5957, 0.03125, 0.5957, 0.03125, 0.5957, 0.0, 0.5957, 0.4062, 0.5957, 0.4375, 0.5957, 0.4375, 0.5957, 0.4062, 0.5957, 0.8125, 0.5957, 0.8438, 0.5957, 0.8438, 0.5957, 0.8125, 0.5957])
me_cylinder_001.update()

# ---- objects
ob_t_r_rahmen = bpy.data.objects.new('tür+rahmen', me_cube_002)
ob_t_rgriffplatte = bpy.data.objects.new('türgriffplatte', me_cube_003)
ob_t_rgriff = bpy.data.objects.new('türgriff', me_cylinder)
ob_transponderschloss = bpy.data.objects.new('transponderschloss', me_cylinder_001)

# ---- transforms, parenting, visibility, modifiers, constraints
ob_t_r_rahmen.location = (0.0, 0.0, 0.0)
ob_t_r_rahmen.scale = (0.05, 0.95, 2.0)
ob_t_rgriffplatte.location = (0.02996, -0.4028, -0.06003)
ob_t_rgriffplatte.scale = (0.02, 0.06, 0.12)
ob_t_rgriff.location = (0.1009, -0.3931, -0.05553)
ob_t_rgriff.rotation_euler = (1.571, 0.0, 1.571)
ob_transponderschloss.location = (0.05242, -0.4031, -0.08879)
ob_transponderschloss.rotation_euler = (1.571, 0.0, 1.571)
ob_transponderschloss.scale = (1.559, 1.559, 1.0)

# ---- collection membership
col_collection.objects.link(ob_t_r_rahmen)
col_collection.objects.link(ob_t_rgriffplatte)
col_collection.objects.link(ob_t_rgriff)
col_collection.objects.link(ob_transponderschloss)

# ---- scene / render settings (as saved in the file)
scene.frame_start = 1; scene.frame_end = 250; scene.frame_set(155)
scene.render.engine = 'BLENDER_EEVEE_NEXT'
scene.cycles.sampling_pattern = 'TABULATED_SOBOL'
scene.cycles.use_light_tree = False
scene.view_settings.view_transform = 'Filmic'
bpy.context.view_layer.update()

# ---- added for rendering (the .blend has no active camera and no usable light): camera, sun
cam_auto = bpy.data.cameras.new('AutoCamera')
cam_auto.lens = 50.0
cam_auto.sensor_width = 36.0
cam_auto.clip_end = 1000.0
ob_auto_camera = bpy.data.objects.new('AutoCamera', cam_auto)
scene.collection.objects.link(ob_auto_camera)
ob_auto_camera.location = (2.32728, -2.67273, 1.83182)
ob_auto_camera.rotation_euler = (1.09748, -7.21219e-08, 0.694738)
scene.camera = ob_auto_camera
light_auto_sun = bpy.data.lights.new('AutoSun', 'SUN')
light_auto_sun.energy = 3.0
light_auto_sun.angle = 0.0523599
ob_auto_sun = bpy.data.objects.new('AutoSun', light_auto_sun)
scene.collection.objects.link(ob_auto_sun)
ob_auto_sun.rotation_euler = (0.872665, 0.174533, 0.523599)
bpy.context.view_layer.update()
